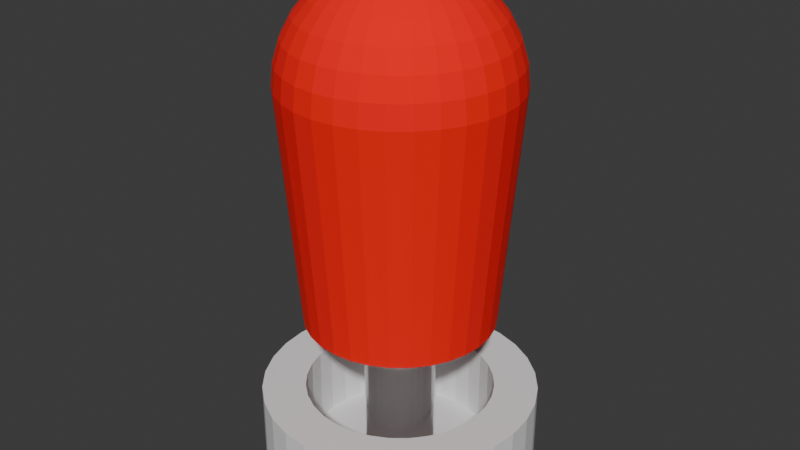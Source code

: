 # Source: Generic_Korean_lever_with_full_collar.blend  (saved by Blender 4.0.36; exported with 4.5.12 LTS)
import bpy
from mathutils import Matrix  # noqa: F401  (used for matrix-valued properties, if any)

bpy.ops.wm.read_factory_settings(use_empty=True)
scene = bpy.context.scene
scene.name = 'Scene'

# ---- collections
col_lever_simulacrum = bpy.data.collections.new('Lever simulacrum'); scene.collection.children.link(col_lever_simulacrum)

# ---- materials (node trees are filled in below, after node groups)
mat_chrome = bpy.data.materials.new('Chrome')
mat_chrome.use_transparent_shadow = False
mat_red = bpy.data.materials.new('Red')
mat_red.use_transparent_shadow = False

# ---- material node trees
mat_chrome.use_nodes = True; mat_chrome.node_tree.nodes.clear()
_N = mat_chrome.node_tree.nodes; _L = mat_chrome.node_tree.links
n0 = _N.new('ShaderNodeBsdfPrincipled'); n0.name = 'Principled BSDF'; n0.location = (10, 300)
n0.inputs[1].default_value = 0.9843
n0.inputs[2].default_value = 0.1811
n0.inputs[3].default_value = 1.45
n1 = _N.new('ShaderNodeOutputMaterial'); n1.name = 'Material Output'; n1.location = (300, 300)
_L.new(n0.outputs[0], n1.inputs[0])
n1.is_active_output = True
mat_red.use_nodes = True; mat_red.node_tree.nodes.clear()
_N = mat_red.node_tree.nodes; _L = mat_red.node_tree.links
n0 = _N.new('ShaderNodeBsdfPrincipled'); n0.name = 'Principled BSDF'; n0.location = (10, 300)
n0.inputs[0].default_value = (1.0, 0.0, 0.0, 1.0)
n0.inputs[2].default_value = 1.0
n0.inputs[3].default_value = 1.45
n1 = _N.new('ShaderNodeOutputMaterial'); n1.name = 'Material Output'; n1.location = (300, 300)
_L.new(n0.outputs[0], n1.inputs[0])
n1.is_active_output = True

# ---- world
world_world = bpy.data.worlds.new('World'); scene.world = world_world
world_world.use_nodes = True; world_world.node_tree.nodes.clear()
_N = world_world.node_tree.nodes; _L = world_world.node_tree.links
n0 = _N.new('ShaderNodeOutputWorld'); n0.name = 'World Output'; n0.location = (300, 300)
n1 = _N.new('ShaderNodeBackground'); n1.name = 'Background'; n1.location = (10, 300)
n1.inputs[0].default_value = (0.05088, 0.05088, 0.05088, 1.0)
_L.new(n1.outputs[0], n0.inputs[0])
n0.is_active_output = True
world_world.color = (0.05088, 0.05088, 0.05088)
world_world.use_sun_shadow = False
world_world.sun_shadow_jitter_overblur = 0.0

# ---- meshes
me_circle_027 = bpy.data.meshes.new('Circle.027')
me_circle_027.from_pydata([(0.0, 4.5, 0.0), (-0.8779, 4.414, 0.0), (-1.722, 4.157, 0.0), (-2.5, 3.742, 0.0), (-3.182, 3.182, 0.0), (-3.742, 2.5, 0.0), (-4.157, 1.722, 0.0), (-4.414, 0.8779, 0.0), (-4.5, 0.0, 0.0), (-4.414, -0.8779, 0.0), (-4.157, -1.722, 0.0), (-3.742, -2.5, 0.0), (-3.182, -3.182, 0.0), (-2.5, -3.742, 0.0), (-1.722, -4.157, 0.0), (-0.8779, -4.414, 0.0), (0.0, -4.5, 0.0), (0.8779, -4.414, 0.0), (1.722, -4.157, 0.0), (2.5, -3.742, 0.0), (3.182, -3.182, 0.0), (3.742, -2.5, 0.0), (4.157, -1.722, 0.0), (4.414, -0.8779, 0.0), (4.5, 0.0, 0.0), (4.414, 0.8779, 0.0), (4.157, 1.722, 0.0), (3.742, 2.5, 0.0), (3.182, 3.182, 0.0), (2.5, 3.742, 0.0), (1.722, 4.157, 0.0), (0.8779, 4.414, 0.0), (-3.168e-07, 4.5, 23.0), (-0.8779, 4.414, 23.0), (-1.722, 4.157, 23.0), (-2.5, 3.742, 23.0), (-3.182, 3.182, 23.0), (-3.742, 2.5, 23.0), (-4.157, 1.722, 23.0), (-4.414, 0.8779, 23.0), (-4.5, 0.0, 23.0), (-4.414, -0.8779, 23.0), (-4.157, -1.722, 23.0), (-3.742, -2.5, 23.0), (-3.182, -3.182, 23.0), (-2.5, -3.742, 23.0), (-1.722, -4.157, 23.0), (-0.8779, -4.414, 23.0), (-3.168e-07, -4.5, 23.0), (0.8779, -4.414, 23.0), (1.722, -4.157, 23.0), (2.5, -3.742, 23.0), (3.182, -3.182, 23.0), (3.742, -2.5, 23.0), (4.157, -1.722, 23.0), (4.414, -0.8779, 23.0), (4.5, 0.0, 23.0), (4.414, 0.8779, 23.0), (4.157, 1.722, 23.0), (3.742, 2.5, 23.0), (3.182, 3.182, 23.0), (2.5, 3.742, 23.0), (1.722, 4.157, 23.0), (0.8779, 4.414, 23.0)], [], [(19, 18, 50, 51), (6, 5, 37, 38), (20, 19, 51, 52), (7, 6, 38, 39), (21, 20, 52, 53), (8, 7, 39, 40), (22, 21, 53, 54), (9, 8, 40, 41), (23, 22, 54, 55), (10, 9, 41, 42), (24, 23, 55, 56), (11, 10, 42, 43), (25, 24, 56, 57), (12, 11, 43, 44), (26, 25, 57, 58), (13, 12, 44, 45), (27, 26, 58, 59), (14, 13, 45, 46), (1, 0, 32, 33), (28, 27, 59, 60), (15, 14, 46, 47), (2, 1, 33, 34), (29, 28, 60, 61), (16, 15, 47, 48), (3, 2, 34, 35), (30, 29, 61, 62), (17, 16, 48, 49), (4, 3, 35, 36), (31, 30, 62, 63), (18, 17, 49, 50), (5, 4, 36, 37), (0, 31, 63, 32), (33, 32, 63, 62, 61, 60, 59, 58, 57, 56, 55, 54, 53, 52, 51, 50, 49, 48, 47, 46, 45, 44, 43, 42, 41, 40, 39, 38, 37, 36, 35, 34), (1, 2, 3, 4, 5, 6, 7, 8, 9, 10, 11, 12, 13, 14, 15, 16, 17, 18, 19, 20, 21, 22, 23, 24, 25, 26, 27, 28, 29, 30, 31, 0)])
_uv = me_circle_027.uv_layers.new(name='UVMap')
_uv.uv.foreach_set('vector', [0.0, 0.0, 0.0, 0.0, 0.0, 0.0, 0.0, 0.0, 0.0, 0.0, 0.0, 0.0, 0.0, 0.0, 0.0, 0.0, 0.0, 0.0, 0.0, 0.0, 0.0, 0.0, 0.0, 0.0, 0.0, 0.0, 0.0, 0.0, 0.0, 0.0, 0.0, 0.0, 0.0, 0.0, 0.0, 0.0, 0.0, 0.0, 0.0, 0.0, 0.0, 0.0, 0.0, 0.0, 0.0, 0.0, 0.0, 0.0, 0.0, 0.0, 0.0, 0.0, 0.0, 0.0, 0.0, 0.0, 0.0, 0.0, 0.0, 0.0, 0.0, 0.0, 0.0, 0.0, 0.0, 0.0, 0.0, 0.0, 0.0, 0.0, 0.0, 0.0, 0.0, 0.0, 0.0, 0.0, 0.0, 0.0, 0.0, 0.0, 0.0, 0.0, 0.0, 0.0, 0.0, 0.0, 0.0, 0.0, 0.0, 0.0, 0.0, 0.0, 0.0, 0.0, 0.0, 0.0, 0.0, 0.0, 0.0, 0.0, 0.0, 0.0, 0.0, 0.0, 0.0, 0.0, 0.0, 0.0, 0.0, 0.0, 0.0, 0.0, 0.0, 0.0, 0.0, 0.0, 0.0, 0.0, 0.0, 0.0, 0.0, 0.0, 0.0, 0.0, 0.0, 0.0, 0.0, 0.0, 0.0, 0.0, 0.0, 0.0, 0.0, 0.0, 0.0, 0.0, 0.0, 0.0, 0.0, 0.0, 0.0, 0.0, 0.0, 0.0, 0.0, 0.0, 0.0, 0.0, 0.0, 0.0, 0.0, 0.0, 0.0, 0.0, 0.0, 0.0, 0.0, 0.0, 0.0, 0.0, 0.0, 0.0, 0.0, 0.0, 0.0, 0.0, 0.0, 0.0, 0.0, 0.0, 0.0, 0.0, 0.0, 0.0, 0.0, 0.0, 0.0, 0.0, 0.0, 0.0, 0.0, 0.0, 0.0, 0.0, 0.0, 0.0, 0.0, 0.0, 0.0, 0.0, 0.0, 0.0, 0.0, 0.0, 0.0, 0.0, 0.0, 0.0, 0.0, 0.0, 0.0, 0.0, 0.0, 0.0, 0.0, 0.0, 0.0, 0.0, 0.0, 0.0, 0.0, 0.0, 0.0, 0.0, 0.0, 0.0, 0.0, 0.0, 0.0, 0.0, 0.0, 0.0, 0.0, 0.0, 0.0, 0.0, 0.0, 0.0, 0.0, 0.0, 0.0, 0.0, 0.0, 0.0, 0.0, 0.0, 0.0, 0.0, 0.0, 0.0, 0.0, 0.0, 0.0, 0.0, 0.0, 0.0, 0.0, 0.0, 0.0, 0.0, 0.0, 0.0, 0.0, 0.0, 0.0, 0.0, 0.0, 0.0, 0.0, 0.0, 0.0, 0.0, 0.0, 0.0, 0.0, 0.0, 0.0, 0.0, 0.0, 0.0, 0.0, 0.0, 0.0, 0.0, 0.0, 0.0, 0.0, 0.0, 0.0, 0.0, 0.0, 0.0, 0.0, 0.0, 0.0, 0.0, 0.0, 0.0, 0.0, 0.0, 0.0, 0.0, 0.0, 0.0, 0.0, 0.0, 0.0, 0.0, 0.0, 0.0, 0.0, 0.0, 0.0, 0.0, 0.0, 0.0, 0.0, 0.0, 0.0, 0.0, 0.0, 0.0, 0.0, 0.0, 0.0, 0.0, 0.0, 0.0, 0.0, 0.0, 0.0, 0.0, 0.0, 0.0, 0.0, 0.0, 0.0, 0.0, 0.0, 0.0, 0.0, 0.0, 0.0, 0.0, 0.0, 0.0, 0.0, 0.0, 0.0, 0.0, 0.0, 0.0, 0.0, 0.0, 0.0, 0.0, 0.0, 0.0, 0.0, 0.0, 0.0, 0.0, 0.0, 0.0, 0.0, 0.0, 0.0, 0.0, 0.0, 0.0, 0.0, 0.0, 0.0, 0.0, 0.0, 0.0, 0.0, 0.0, 0.0, 0.0, 0.0, 0.0, 0.0, 0.0, 0.0, 0.0, 0.0, 0.0, 0.0, 0.0, 0.0, 0.0, 0.0, 0.0])
me_circle_027.materials.append(mat_chrome)
me_circle_027.update()
me_sphere = bpy.data.meshes.new('Sphere')
me_sphere.from_pydata([(0.07031, 10.0, 0.0), (-1.881, 9.808, 0.0), (-3.757, 9.239, 0.0), (-5.485, 8.315, 0.0), (-7.001, 7.071, 0.0), (-8.244, 5.556, 0.0), (-9.168, 3.827, 0.0), (-9.738, 1.951, 0.0), (-9.93, 0.0, 0.0), (-9.738, -1.951, 0.0), (-9.168, -3.827, 0.0), (-8.244, -5.556, 0.0), (-7.001, -7.071, 0.0), (-5.485, -8.315, 0.0), (-3.757, -9.239, 0.0), (-1.881, -9.808, 0.0), (0.07031, -10.0, 0.0), (2.021, -9.808, 0.0), (3.897, -9.239, 0.0), (5.626, -8.315, 0.0), (7.141, -7.071, 0.0), (8.385, -5.556, 0.0), (9.309, -3.827, 0.0), (9.878, -1.951, 0.0), (10.07, 0.0, 0.0), (9.878, 1.951, 0.0), (9.309, 3.827, 0.0), (8.385, 5.556, 0.0), (7.141, 7.071, 0.0), (5.626, 8.315, 0.0), (3.897, 9.239, 0.0), (2.021, 9.808, 0.0), (0.07031, 12.0, 0.0), (-2.271, 11.77, 0.0), (-4.522, 11.09, 0.0), (-6.597, 9.978, 0.0), (-8.415, 8.485, 0.0), (-9.907, 6.667, 0.0), (-11.02, 4.592, 0.0), (-11.7, 2.341, 0.0), (-11.93, 0.0, 0.0), (-11.7, -2.341, 0.0), (-11.02, -4.592, 0.0), (-9.907, -6.667, 0.0), (-8.415, -8.485, 0.0), (-6.597, -9.978, 0.0), (-4.522, -11.09, 0.0), (-2.271, -11.77, 0.0), (0.07031, -12.0, 0.0), (2.411, -11.77, 0.0), (4.663, -11.09, 0.0), (6.737, -9.978, 0.0), (8.556, -8.485, 0.0), (10.05, -6.667, 0.0), (11.16, -4.592, 0.0), (11.84, -2.341, 0.0), (12.07, 0.0, 0.0), (11.84, 2.341, 0.0), (11.16, 4.592, 0.0), (10.05, 6.667, 0.0), (8.556, 8.485, 0.0), (6.737, 9.978, 0.0), (4.663, 11.09, 0.0), (2.411, 11.77, 0.0), (2.021, 9.808, 3.0), (3.897, 9.239, 3.0), (5.626, 8.315, 3.0), (7.141, 7.071, 3.0), (8.385, 5.556, 3.0), (9.309, 3.827, 3.0), (9.878, 1.951, 3.0), (10.07, 0.0, 3.0), (9.878, -1.951, 3.0), (9.309, -3.827, 3.0), (8.385, -5.556, 3.0), (7.141, -7.071, 3.0), (5.626, -8.315, 3.0), (3.897, -9.239, 3.0), (2.021, -9.808, 3.0), (0.07031, -10.0, 3.0), (-1.881, -9.808, 3.0), (-3.757, -9.239, 3.0), (-5.485, -8.315, 3.0), (-7.001, -7.071, 3.0), (-8.244, -5.556, 3.0), (-9.168, -3.827, 3.0), (-9.738, -1.951, 3.0), (-9.93, 0.0, 3.0), (-9.738, 1.951, 3.0), (-9.168, 3.827, 3.0), (-8.244, 5.556, 3.0), (-7.001, 7.071, 3.0), (-5.485, 8.315, 3.0), (-3.757, 9.239, 3.0), (0.07031, 10.0, 3.0), (-1.881, 9.808, 3.0), (0.07031, 14.4, 30.0), (-5.44, 13.3, 30.0), (-7.93, 11.97, 30.0), (-14.05, 2.809, 30.0), (-14.33, -2.98e-08, 30.0), (-14.05, -2.809, 30.0), (-13.23, -5.511, 30.0), (-11.9, -8.0, 30.0), (-10.11, -10.18, 30.0), (-7.93, -11.97, 30.0), (-2.739, -14.12, 30.0), (2.88, -14.12, 30.0), (5.581, -13.3, 30.0), (8.071, -11.97, 30.0), (10.25, -10.18, 30.0), (12.04, -8.0, 30.0), (13.37, -5.511, 30.0), (14.19, -2.809, 30.0), (0.07031, 2.805, 44.1), (0.07031, 7.989, 41.96), (0.07031, 10.17, 40.17), (0.07031, 13.29, 35.5), (0.07031, 14.1, 32.81), (0.6176, 2.751, 44.1), (1.144, 5.397, 43.29), (1.629, 7.836, 41.96), (2.054, 9.973, 40.17), (2.403, 11.73, 37.99), (2.662, 13.03, 35.5), (2.822, 13.83, 32.81), (2.876, 14.1, 30.0), (1.144, 2.592, 44.1), (2.176, 5.084, 43.29), (3.128, 7.381, 41.96), (3.962, 9.394, 40.17), (4.646, 11.05, 37.99), (5.154, 12.27, 35.5), (5.468, 13.03, 32.81), (5.573, 13.29, 30.0), (1.629, 2.333, 44.1), (3.128, 4.576, 43.29), (4.509, 6.643, 41.96), (5.719, 8.455, 40.17), (6.713, 9.941, 37.99), (7.451, 11.05, 35.5), (7.906, 11.73, 32.81), (8.059, 11.96, 30.0), (2.054, 1.984, 44.1), (3.962, 3.891, 43.29), (5.719, 5.649, 41.96), (7.26, 7.19, 40.17), (8.525, 8.455, 37.99), (9.464, 9.394, 35.5), (10.04, 9.973, 32.81), (10.24, 10.17, 30.0), (2.403, 1.559, 44.1), (4.646, 3.057, 43.29), (6.713, 4.439, 41.96), (8.525, 5.649, 40.17), (10.01, 6.643, 37.99), (11.12, 7.381, 35.5), (11.8, 7.836, 32.81), (12.03, 7.989, 30.0), (0.07031, 8.941e-08, 44.38), (2.662, 1.074, 44.1), (5.154, 2.106, 43.29), (7.451, 3.057, 41.96), (9.464, 3.891, 40.17), (11.12, 4.576, 37.99), (12.34, 5.084, 35.5), (13.1, 5.397, 32.81), (13.36, 5.503, 30.0), (2.822, 0.5473, 44.1), (5.468, 1.074, 43.29), (7.906, 1.559, 41.96), (10.04, 1.984, 40.17), (11.8, 2.333, 37.99), (13.1, 2.592, 35.5), (13.9, 2.751, 32.81), (14.17, 2.805, 30.0), (2.876, 2.98e-08, 44.1), (5.573, -2.682e-07, 43.29), (8.059, -5.066e-07, 41.96), (10.24, -2.682e-07, 40.17), (12.03, -3.874e-07, 37.99), (13.36, -3.874e-07, 35.5), (14.17, -1.103e-06, 32.81), (14.45, -8.643e-07, 30.0), (2.822, -0.5473, 44.1), (5.468, -1.074, 43.29), (7.906, -1.559, 41.96), (10.04, -1.984, 40.17), (11.8, -2.333, 37.99), (13.1, -2.592, 35.5), (13.9, -2.751, 32.81), (2.662, -1.074, 44.1), (5.154, -2.106, 43.29), (7.451, -3.057, 41.96), (9.464, -3.891, 40.17), (11.12, -4.576, 37.99), (12.34, -5.084, 35.5), (13.1, -5.397, 32.81), (2.403, -1.559, 44.1), (4.646, -3.057, 43.29), (6.713, -4.439, 41.96), (8.525, -5.649, 40.17), (10.01, -6.643, 37.99), (11.12, -7.381, 35.5), (11.8, -7.836, 32.81), (2.054, -1.984, 44.1), (3.962, -3.891, 43.29), (5.719, -5.649, 41.96), (7.26, -7.19, 40.17), (8.525, -8.455, 37.99), (9.464, -9.394, 35.5), (10.04, -9.973, 32.81), (1.629, -2.333, 44.1), (3.128, -4.576, 43.29), (4.509, -6.643, 41.96), (5.719, -8.455, 40.17), (6.713, -9.941, 37.99), (7.451, -11.05, 35.5), (7.906, -11.73, 32.81), (1.144, -2.592, 44.1), (2.176, -5.084, 43.29), (3.128, -7.381, 41.96), (3.962, -9.394, 40.17), (4.646, -11.05, 37.99), (5.154, -12.27, 35.5), (5.468, -13.03, 32.81), (0.6176, -2.751, 44.1), (1.144, -5.397, 43.29), (1.629, -7.836, 41.96), (2.054, -9.973, 40.17), (2.403, -11.73, 37.99), (2.662, -13.03, 35.5), (2.822, -13.83, 32.81), (0.07031, -2.805, 44.1), (0.07031, -5.503, 43.29), (0.07031, -7.989, 41.96), (0.07031, -10.17, 40.17), (0.07031, -11.96, 37.99), (0.07031, -13.29, 35.5), (0.07031, -14.1, 32.81), (0.07031, -14.38, 30.0), (-0.477, -2.751, 44.1), (-1.003, -5.397, 43.29), (-1.488, -7.836, 41.96), (-1.913, -9.973, 40.17), (-2.262, -11.73, 37.99), (-2.522, -13.03, 35.5), (-2.681, -13.83, 32.81), (-1.003, -2.592, 44.1), (-2.036, -5.084, 43.29), (-2.987, -7.381, 41.96), (-3.821, -9.394, 40.17), (-4.505, -11.05, 37.99), (-5.014, -12.27, 35.5), (-5.327, -13.03, 32.81), (-5.433, -13.29, 30.0), (-1.488, -2.333, 44.1), (-2.987, -4.576, 43.29), (-4.368, -6.643, 41.96), (-5.579, -8.455, 40.17), (-6.572, -9.941, 37.99), (-7.311, -11.05, 35.5), (-7.765, -11.73, 32.81), (-1.913, -1.984, 44.1), (-3.821, -3.891, 43.29), (-5.579, -5.649, 41.96), (-7.12, -7.19, 40.17), (-8.384, -8.455, 37.99), (-9.324, -9.394, 35.5), (-9.903, -9.973, 32.81), (-2.262, -1.559, 44.1), (-4.505, -3.057, 43.29), (-6.572, -4.439, 41.96), (-8.384, -5.649, 40.17), (-9.871, -6.643, 37.99), (-10.98, -7.381, 35.5), (-11.66, -7.836, 32.81), (-2.522, -1.074, 44.1), (-5.014, -2.106, 43.29), (-7.311, -3.057, 41.96), (-9.324, -3.891, 40.17), (-10.98, -4.576, 37.99), (-12.2, -5.084, 35.5), (-12.96, -5.397, 32.81), (-2.681, -0.5473, 44.1), (-5.327, -1.074, 43.29), (-7.765, -1.559, 41.96), (-9.903, -1.984, 40.17), (-11.66, -2.333, 37.99), (-12.96, -2.592, 35.5), (-13.76, -2.751, 32.81), (-2.735, 5.662e-07, 44.1), (-5.433, 1.043e-06, 43.29), (-7.919, 2.474e-06, 41.96), (-10.1, 1.281e-06, 40.17), (-11.89, 2.235e-06, 37.99), (-13.22, 2.712e-06, 35.5), (-14.03, 3.666e-06, 32.81), (-2.681, 0.5473, 44.1), (-5.327, 1.074, 43.29), (-7.765, 1.559, 41.96), (-9.903, 1.984, 40.17), (-11.66, 2.333, 37.99), (-12.96, 2.592, 35.5), (-13.76, 2.751, 32.81), (-2.522, 1.074, 44.1), (-5.014, 2.106, 43.29), (-7.311, 3.057, 41.96), (-9.324, 3.891, 40.17), (-10.98, 4.576, 37.99), (-12.2, 5.084, 35.5), (-12.96, 5.397, 32.81), (-13.22, 5.503, 30.0), (-2.262, 1.559, 44.1), (-4.505, 3.057, 43.29), (-6.572, 4.439, 41.96), (-8.384, 5.649, 40.17), (-9.871, 6.643, 37.99), (-10.98, 7.381, 35.5), (-11.66, 7.836, 32.81), (-11.89, 7.989, 30.0), (-1.913, 1.984, 44.1), (-3.821, 3.891, 43.29), (-5.579, 5.649, 41.96), (-7.12, 7.19, 40.17), (-8.384, 8.455, 37.99), (-9.324, 9.394, 35.5), (-9.902, 9.973, 32.81), (-10.1, 10.17, 30.0), (-1.488, 2.333, 44.1), (-2.987, 4.576, 43.29), (-4.368, 6.643, 41.96), (-5.579, 8.455, 40.17), (-6.572, 9.941, 37.99), (-7.311, 11.05, 35.5), (-7.765, 11.73, 32.81), (-1.003, 2.592, 44.1), (-2.036, 5.084, 43.29), (-2.987, 7.381, 41.96), (-3.821, 9.394, 40.17), (-4.505, 11.05, 37.99), (-5.014, 12.27, 35.5), (-5.327, 13.03, 32.81), (-0.477, 2.751, 44.1), (-1.003, 5.397, 43.29), (-1.488, 7.836, 41.96), (-1.913, 9.973, 40.17), (-2.262, 11.73, 37.99), (-2.522, 13.03, 35.5), (-2.681, 13.83, 32.81), (-2.735, 14.1, 30.0), (0.07031, 5.503, 43.29), (0.07031, 11.96, 37.99)], [], [(42, 102, 101, 41), (41, 101, 100, 40), (40, 100, 99, 39), (39, 99, 312, 38), (38, 312, 320, 37), (32, 96, 126, 63), (37, 320, 328, 36), (63, 126, 134, 62), (36, 328, 98, 35), (62, 134, 142, 61), (35, 98, 97, 34), (61, 142, 150, 60), (34, 97, 350, 33), (60, 150, 158, 59), (33, 350, 96, 32), (59, 158, 167, 58), (58, 167, 175, 57), (3, 2, 93, 92), (17, 16, 79, 78), (57, 175, 183, 56), (5, 4, 91, 90), (56, 183, 113, 55), (19, 18, 77, 76), (55, 113, 112, 54), (21, 20, 75, 74), (54, 112, 111, 53), (9, 8, 87, 86), (53, 111, 110, 52), (10, 9, 86, 85), (52, 110, 109, 51), (12, 11, 84, 83), (51, 109, 108, 50), (13, 12, 83, 82), (50, 108, 107, 49), (1, 0, 94, 95), (49, 107, 240, 48), (2, 1, 95, 93), (48, 240, 106, 47), (47, 106, 255, 46), (46, 255, 105, 45), (45, 105, 104, 44), (44, 104, 103, 43), (43, 103, 102, 42), (30, 29, 66, 65), (95, 94, 64, 65, 66, 67, 68, 69, 70, 71, 72, 73, 74, 75, 76, 77, 78, 79, 80, 81, 82, 83, 84, 85, 86, 87, 88, 89, 90, 91, 92, 93), (20, 19, 76, 75), (4, 3, 92, 91), (18, 17, 78, 77), (25, 24, 71, 70), (7, 6, 89, 88), (6, 5, 90, 89), (22, 21, 74, 73), (8, 7, 88, 87), (23, 22, 73, 72), (11, 10, 85, 84), (24, 23, 72, 71), (14, 13, 82, 81), (27, 26, 69, 68), (15, 14, 81, 80), (28, 27, 68, 67), (16, 15, 80, 79), (26, 25, 70, 69), (29, 28, 67, 66), (0, 31, 64, 94), (31, 30, 65, 64), (33, 32, 0), (34, 33, 1), (0, 32, 63), (46, 13, 14), (0, 63, 31), (1, 33, 0), (17, 49, 16), (62, 30, 31), (31, 63, 62), (50, 19, 51), (35, 3, 36), (61, 29, 62), (2, 3, 34), (60, 29, 61), (29, 60, 28), (51, 19, 52), (4, 36, 3), (4, 5, 36), (27, 28, 59), (38, 37, 5), (27, 59, 58), (38, 5, 6), (26, 27, 58), (39, 38, 6), (26, 58, 57), (39, 6, 7), (25, 26, 57), (40, 39, 8), (25, 57, 24), (24, 57, 56), (52, 21, 53), (41, 40, 8), (41, 8, 9), (23, 24, 55), (36, 5, 37), (41, 9, 10), (22, 23, 55), (42, 41, 10), (22, 55, 54), (42, 10, 11), (21, 22, 54), (43, 42, 11), (21, 54, 53), (43, 11, 12), (20, 21, 52), (44, 43, 12), (55, 24, 56), (44, 12, 13), (19, 20, 52), (44, 13, 45), (18, 19, 50), (28, 60, 59), (1, 2, 34), (62, 29, 30), (17, 18, 50), (15, 47, 46), (34, 3, 35), (46, 14, 15), (8, 39, 7), (16, 47, 15), (45, 13, 46), (50, 49, 17), (49, 48, 16), (16, 48, 47), (351, 114, 119, 120), (115, 351, 120, 121), (116, 115, 121, 122), (352, 116, 122, 123), (117, 352, 123, 124), (118, 117, 124, 125), (96, 118, 125, 126), (114, 159, 119), (126, 125, 133, 134), (119, 159, 127), (120, 119, 127, 128), (121, 120, 128, 129), (122, 121, 129, 130), (123, 122, 130, 131), (124, 123, 131, 132), (125, 124, 132, 133), (130, 129, 137, 138), (131, 130, 138, 139), (132, 131, 139, 140), (133, 132, 140, 141), (134, 133, 141, 142), (127, 159, 135), (128, 127, 135, 136), (129, 128, 136, 137), (142, 141, 149, 150), (135, 159, 143), (136, 135, 143, 144), (137, 136, 144, 145), (138, 137, 145, 146), (139, 138, 146, 147), (140, 139, 147, 148), (141, 140, 148, 149), (147, 146, 154, 155), (148, 147, 155, 156), (149, 148, 156, 157), (150, 149, 157, 158), (143, 159, 151), (144, 143, 151, 152), (145, 144, 152, 153), (146, 145, 153, 154), (152, 151, 160, 161), (153, 152, 161, 162), (154, 153, 162, 163), (155, 154, 163, 164), (156, 155, 164, 165), (157, 156, 165, 166), (158, 157, 166, 167), (151, 159, 160), (165, 164, 172, 173), (166, 165, 173, 174), (167, 166, 174, 175), (160, 159, 168), (161, 160, 168, 169), (162, 161, 169, 170), (163, 162, 170, 171), (164, 163, 171, 172), (169, 168, 176, 177), (170, 169, 177, 178), (171, 170, 178, 179), (172, 171, 179, 180), (173, 172, 180, 181), (174, 173, 181, 182), (175, 174, 182, 183), (168, 159, 176), (181, 180, 188, 189), (182, 181, 189, 190), (183, 182, 190, 113), (176, 159, 184), (177, 176, 184, 185), (178, 177, 185, 186), (179, 178, 186, 187), (180, 179, 187, 188), (186, 185, 192, 193), (187, 186, 193, 194), (188, 187, 194, 195), (189, 188, 195, 196), (190, 189, 196, 197), (113, 190, 197, 112), (184, 159, 191), (185, 184, 191, 192), (197, 196, 203, 204), (112, 197, 204, 111), (191, 159, 198), (192, 191, 198, 199), (193, 192, 199, 200), (194, 193, 200, 201), (195, 194, 201, 202), (196, 195, 202, 203), (200, 199, 206, 207), (201, 200, 207, 208), (202, 201, 208, 209), (203, 202, 209, 210), (204, 203, 210, 211), (111, 204, 211, 110), (198, 159, 205), (199, 198, 205, 206), (211, 210, 217, 218), (110, 211, 218, 109), (205, 159, 212), (206, 205, 212, 213), (207, 206, 213, 214), (208, 207, 214, 215), (209, 208, 215, 216), (210, 209, 216, 217), (215, 214, 221, 222), (216, 215, 222, 223), (217, 216, 223, 224), (218, 217, 224, 225), (109, 218, 225, 108), (212, 159, 219), (213, 212, 219, 220), (214, 213, 220, 221), (108, 225, 232, 107), (219, 159, 226), (220, 219, 226, 227), (221, 220, 227, 228), (222, 221, 228, 229), (223, 222, 229, 230), (224, 223, 230, 231), (225, 224, 231, 232), (230, 229, 236, 237), (231, 230, 237, 238), (232, 231, 238, 239), (107, 232, 239, 240), (226, 159, 233), (227, 226, 233, 234), (228, 227, 234, 235), (229, 228, 235, 236), (233, 159, 241), (234, 233, 241, 242), (235, 234, 242, 243), (236, 235, 243, 244), (237, 236, 244, 245), (238, 237, 245, 246), (239, 238, 246, 247), (240, 239, 247, 106), (245, 244, 251, 252), (246, 245, 252, 253), (247, 246, 253, 254), (106, 247, 254, 255), (241, 159, 248), (242, 241, 248, 249), (243, 242, 249, 250), (244, 243, 250, 251), (249, 248, 256, 257), (250, 249, 257, 258), (251, 250, 258, 259), (252, 251, 259, 260), (253, 252, 260, 261), (254, 253, 261, 262), (255, 254, 262, 105), (248, 159, 256), (261, 260, 267, 268), (262, 261, 268, 269), (105, 262, 269, 104), (256, 159, 263), (257, 256, 263, 264), (258, 257, 264, 265), (259, 258, 265, 266), (260, 259, 266, 267), (264, 263, 270, 271), (265, 264, 271, 272), (266, 265, 272, 273), (267, 266, 273, 274), (268, 267, 274, 275), (269, 268, 275, 276), (104, 269, 276, 103), (263, 159, 270), (275, 274, 281, 282), (276, 275, 282, 283), (103, 276, 283, 102), (270, 159, 277), (271, 270, 277, 278), (272, 271, 278, 279), (273, 272, 279, 280), (274, 273, 280, 281), (279, 278, 285, 286), (280, 279, 286, 287), (281, 280, 287, 288), (282, 281, 288, 289), (283, 282, 289, 290), (102, 283, 290, 101), (277, 159, 284), (278, 277, 284, 285), (290, 289, 296, 297), (101, 290, 297, 100), (284, 159, 291), (285, 284, 291, 292), (286, 285, 292, 293), (287, 286, 293, 294), (288, 287, 294, 295), (289, 288, 295, 296), (294, 293, 300, 301), (295, 294, 301, 302), (296, 295, 302, 303), (297, 296, 303, 304), (100, 297, 304, 99), (291, 159, 298), (292, 291, 298, 299), (293, 292, 299, 300), (99, 304, 311, 312), (298, 159, 305), (299, 298, 305, 306), (300, 299, 306, 307), (301, 300, 307, 308), (302, 301, 308, 309), (303, 302, 309, 310), (304, 303, 310, 311), (308, 307, 315, 316), (309, 308, 316, 317), (310, 309, 317, 318), (311, 310, 318, 319), (312, 311, 319, 320), (305, 159, 313), (306, 305, 313, 314), (307, 306, 314, 315), (320, 319, 327, 328), (313, 159, 321), (314, 313, 321, 322), (315, 314, 322, 323), (316, 315, 323, 324), (317, 316, 324, 325), (318, 317, 325, 326), (319, 318, 326, 327), (325, 324, 332, 333), (326, 325, 333, 334), (327, 326, 334, 335), (328, 327, 335, 98), (321, 159, 329), (322, 321, 329, 330), (323, 322, 330, 331), (324, 323, 331, 332), (329, 159, 336), (330, 329, 336, 337), (331, 330, 337, 338), (332, 331, 338, 339), (333, 332, 339, 340), (334, 333, 340, 341), (335, 334, 341, 342), (98, 335, 342, 97), (340, 339, 346, 347), (341, 340, 347, 348), (342, 341, 348, 349), (97, 342, 349, 350), (336, 159, 343), (337, 336, 343, 344), (338, 337, 344, 345), (339, 338, 345, 346), (344, 343, 114, 351), (345, 344, 351, 115), (346, 345, 115, 116), (347, 346, 116, 352), (348, 347, 352, 117), (349, 348, 117, 118), (350, 349, 118, 96), (343, 159, 114)])
_uv = me_sphere.uv_layers.new(name='UVMap')
_uv.uv.foreach_set('vector', [0.0, 0.0, 0.0, 0.0, 0.0, 0.0, 0.0, 0.0, 0.0, 0.0, 0.0, 0.0, 0.0, 0.0, 0.0, 0.0, 0.0, 0.0, 0.0, 0.0, 0.0, 0.0, 0.0, 0.0, 0.0, 0.0, 0.0, 0.0, 0.0, 0.0, 0.0, 0.0, 0.0, 0.0, 0.0, 0.0, 0.0, 0.0, 0.0, 0.0, 0.0, 0.0, 0.0, 0.0, 0.0, 0.0, 0.0, 0.0, 0.0, 0.0, 0.0, 0.0, 0.0, 0.0, 0.0, 0.0, 0.0, 0.0, 0.0, 0.0, 0.0, 0.0, 0.0, 0.0, 0.0, 0.0, 0.0, 0.0, 0.0, 0.0, 0.0, 0.0, 0.0, 0.0, 0.0, 0.0, 0.0, 0.0, 0.0, 0.0, 0.0, 0.0, 0.0, 0.0, 0.0, 0.0, 0.0, 0.0, 0.0, 0.0, 0.0, 0.0, 0.0, 0.0, 0.0, 0.0, 0.0, 0.0, 0.0, 0.0, 0.0, 0.0, 0.0, 0.0, 0.0, 0.0, 0.0, 0.0, 0.0, 0.0, 0.0, 0.0, 0.0, 0.0, 0.0, 0.0, 0.0, 0.0, 0.0, 0.0, 0.0, 0.0, 0.0, 0.0, 0.0, 0.0, 0.0, 0.0, 0.0, 0.0, 0.0, 0.0, 0.0, 0.0, 0.0, 0.0, 0.0, 0.0, 0.0, 0.0, 0.0, 0.0, 0.0, 0.0, 0.0, 0.0, 0.0, 0.0, 0.0, 0.0, 0.0, 0.0, 0.0, 0.0, 0.0, 0.0, 0.0, 0.0, 0.0, 0.0, 0.0, 0.0, 0.0, 0.0, 0.0, 0.0, 0.0, 0.0, 0.0, 0.0, 0.0, 0.0, 0.0, 0.0, 0.0, 0.0, 0.0, 0.0, 0.0, 0.0, 0.0, 0.0, 0.0, 0.0, 0.0, 0.0, 0.0, 0.0, 0.0, 0.0, 0.0, 0.0, 0.0, 0.0, 0.0, 0.0, 0.0, 0.0, 0.0, 0.0, 0.0, 0.0, 0.0, 0.0, 0.0, 0.0, 0.0, 0.0, 0.0, 0.0, 0.0, 0.0, 0.0, 0.0, 0.0, 0.0, 0.0, 0.0, 0.0, 0.0, 0.0, 0.0, 0.0, 0.0, 0.0, 0.0, 0.0, 0.0, 0.0, 0.0, 0.0, 0.0, 0.0, 0.0, 0.0, 0.0, 0.0, 0.0, 0.0, 0.0, 0.0, 0.0, 0.0, 0.0, 0.0, 0.0, 0.0, 0.0, 0.0, 0.0, 0.0, 0.0, 0.0, 0.0, 0.0, 0.0, 0.0, 0.0, 0.0, 0.0, 0.0, 0.0, 0.0, 0.0, 0.0, 0.0, 0.0, 0.0, 0.0, 0.0, 0.0, 0.0, 0.0, 0.0, 0.0, 0.0, 0.0, 0.0, 0.0, 0.0, 0.0, 0.0, 0.0, 0.0, 0.0, 0.0, 0.0, 0.0, 0.0, 0.0, 0.0, 0.0, 0.0, 0.0, 0.0, 0.0, 0.0, 0.0, 0.0, 0.0, 0.0, 0.0, 0.0, 0.0, 0.0, 0.0, 0.0, 0.0, 0.0, 0.0, 0.0, 0.0, 0.0, 0.0, 0.0, 0.0, 0.0, 0.0, 0.0, 0.0, 0.0, 0.0, 0.0, 0.0, 0.0, 0.0, 0.0, 0.0, 0.0, 0.0, 0.0, 0.0, 0.0, 0.0, 0.0, 0.0, 0.0, 0.0, 0.0, 0.0, 0.0, 0.0, 0.0, 0.0, 0.0, 0.0, 0.0, 0.0, 0.0, 0.0, 0.0, 0.0, 0.0, 0.0, 0.0, 0.0, 0.0, 0.0, 0.0, 0.0, 0.0, 0.0, 0.0, 0.0, 0.0, 0.0, 0.0, 0.0, 0.0, 0.0, 0.0, 0.0, 0.0, 0.0, 0.0, 0.0, 0.0, 0.0, 0.0, 0.0, 0.0, 0.0, 0.0, 0.0, 0.0, 0.0, 0.0, 0.0, 0.0, 0.0, 0.0, 0.0, 0.0, 0.0, 0.0, 0.0, 0.0, 0.0, 0.0, 0.0, 0.0, 0.0, 0.0, 0.0, 0.0, 0.0, 0.0, 0.0, 0.0, 0.0, 0.0, 0.0, 0.0, 0.0, 0.0, 0.0, 0.0, 0.0, 0.0, 0.0, 0.0, 0.0, 0.0, 0.0, 0.0, 0.0, 0.0, 0.0, 0.0, 0.0, 0.0, 0.0, 0.0, 0.0, 0.0, 0.0, 0.0, 0.0, 0.0, 0.0, 0.0, 0.0, 0.0, 0.0, 0.0, 0.0, 0.0, 0.0, 0.0, 0.0, 0.0, 0.0, 0.0, 0.0, 0.0, 0.0, 0.0, 0.0, 0.0, 0.0, 0.0, 0.0, 0.0, 0.0, 0.0, 0.0, 0.0, 0.0, 0.0, 0.0, 0.0, 0.0, 0.0, 0.0, 0.0, 0.0, 0.0, 0.0, 0.0, 0.0, 0.0, 0.0, 0.0, 0.0, 0.0, 0.0, 0.0, 0.0, 0.0, 0.0, 0.0, 0.0, 0.0, 0.0, 0.0, 0.0, 0.0, 0.0, 0.0, 0.0, 0.0, 0.0, 0.0, 0.0, 0.0, 0.0, 0.0, 0.0, 0.0, 0.0, 0.0, 0.0, 0.0, 0.0, 0.0, 0.0, 0.0, 0.0, 0.0, 0.0, 0.0, 0.0, 0.0, 0.0, 0.0, 0.0, 0.0, 0.0, 0.0, 0.0, 0.0, 0.0, 0.0, 0.0, 0.0, 0.0, 0.0, 0.0, 0.0, 0.0, 0.0, 0.0, 0.0, 0.0, 0.0, 0.0, 0.0, 0.0, 0.0, 0.0, 0.0, 0.0, 0.0, 0.0, 0.0, 0.0, 0.0, 0.0, 0.0, 0.0, 0.0, 0.0, 0.0, 0.0, 0.0, 0.0, 0.0, 0.0, 0.0, 0.0, 0.0, 0.0, 0.0, 0.0, 0.0, 0.0, 0.0, 0.0, 0.0, 0.0, 0.0, 0.0, 0.0, 0.0, 0.0, 0.0, 0.0, 0.0, 0.0, 0.0, 0.0, 0.0, 0.0, 0.0, 0.0, 0.0, 0.0, 0.0, 0.0, 0.0, 0.0, 0.0, 0.0, 0.0, 0.0, 0.0, 0.0, 0.0, 0.0, 0.0, 0.0, 0.0, 0.0, 0.0, 0.0, 0.0, 0.0, 0.0, 0.0, 0.0, 0.0, 0.0, 0.0, 0.0, 0.0, 0.0, 0.0, 0.0, 0.0, 0.0, 0.0, 0.0, 0.0, 0.0, 0.0, 0.0, 0.0, 0.0, 0.0, 0.0, 0.0, 0.0, 0.0, 0.0, 0.0, 0.0, 0.0, 0.0, 0.0, 0.0, 0.0, 0.0, 0.0, 0.0, 0.0, 0.0, 0.0, 0.0, 0.0, 0.0, 0.0, 0.0, 0.0, 0.0, 0.0, 0.0, 0.0, 0.0, 0.0, 0.0, 0.0, 0.0, 0.0, 0.0, 0.0, 0.0, 0.0, 0.0, 0.0, 0.0, 0.0, 0.0, 0.0, 0.0, 0.0, 0.0, 0.0, 0.0, 0.0, 0.0, 0.0, 0.0, 0.0, 0.0, 0.0, 0.0, 0.0, 0.0, 0.0, 0.0, 0.0, 0.0, 0.0, 0.0, 0.0, 0.0, 0.0, 0.0, 0.0, 0.0, 0.0, 0.0, 0.0, 0.0, 0.0, 0.0, 0.0, 0.0, 0.0, 0.0, 0.0, 0.0, 0.0, 0.0, 0.0, 0.0, 0.0, 0.0, 0.0, 0.0, 0.0, 0.0, 0.0, 0.0, 0.0, 0.0, 0.0, 0.0, 0.0, 0.0, 0.0, 0.0, 0.0, 0.0, 0.0, 0.0, 0.0, 0.0, 0.0, 0.0, 0.0, 0.0, 0.0, 0.0, 0.0, 0.0, 0.0, 0.0, 0.0, 0.0, 0.0, 0.0, 0.0, 0.0, 0.0, 0.0, 0.0, 0.0, 0.0, 0.0, 0.0, 0.0, 0.0, 0.0, 0.0, 0.0, 0.0, 0.0, 0.0, 0.0, 0.0, 0.0, 0.0, 0.0, 0.0, 0.0, 0.0, 0.0, 0.0, 0.0, 0.0, 0.0, 0.0, 0.0, 0.0, 0.0, 0.0, 0.0, 0.0, 0.0, 0.0, 0.0, 0.0, 0.0, 0.0, 0.0, 0.0, 0.0, 0.0, 0.0, 0.0, 0.0, 0.0, 0.0, 0.0, 0.0, 0.0, 0.0, 0.0, 0.0, 0.0, 0.0, 0.0, 0.0, 0.0, 0.0, 0.0, 0.0, 0.0, 0.0, 0.0, 0.0, 0.0, 0.0, 0.0, 0.0, 0.0, 0.0, 0.0, 0.0, 0.0, 0.0, 0.0, 0.0, 0.0, 0.0, 0.0, 0.0, 0.0, 0.0, 0.0, 0.0, 0.0, 0.0, 0.0, 0.0, 0.0, 0.0, 0.0, 0.0, 0.0, 0.0, 0.0, 0.0, 0.0, 0.0, 0.0, 0.0, 0.0, 0.0, 0.0, 0.0, 0.0, 0.0, 0.0, 0.0, 0.0, 0.0, 0.0, 0.0, 0.0, 0.0, 0.0, 0.0, 0.0, 0.0, 0.0, 0.0, 0.0, 0.0, 0.0, 0.0, 0.0, 0.0, 0.0, 0.0, 0.0, 0.0, 0.0, 0.0, 0.0, 0.0, 0.0, 0.0, 0.0, 0.0, 0.0, 0.0, 0.0, 0.0, 0.0, 0.0, 0.0, 0.0, 0.0, 0.0, 0.0, 0.0, 0.0, 0.0, 0.0, 0.0, 0.0, 0.0, 0.0, 0.0, 0.0, 0.0, 0.0, 0.0, 0.0, 0.0, 0.0, 0.0, 0.0, 0.0, 0.0, 0.0, 0.0, 0.0, 0.0, 0.0, 0.0, 0.0, 0.0, 0.0, 0.0, 0.0, 0.0, 0.0, 0.0, 0.0, 0.0, 0.0, 0.0, 0.0, 0.0, 0.0, 0.0, 0.0, 0.75, 0.875, 0.75, 0.9375, 0.7188, 0.9375, 0.7188, 0.875, 0.75, 0.8125, 0.75, 0.875, 0.7188, 0.875, 0.7188, 0.8125, 0.75, 0.75, 0.75, 0.8125, 0.7188, 0.8125, 0.7188, 0.75, 0.75, 0.6875, 0.75, 0.75, 0.7188, 0.75, 0.7188, 0.6875, 0.75, 0.625, 0.75, 0.6875, 0.7188, 0.6875, 0.7188, 0.625, 0.75, 0.5625, 0.75, 0.625, 0.7188, 0.625, 0.7188, 0.5625, 0.75, 0.5, 0.75, 0.5625, 0.7188, 0.5625, 0.7188, 0.5, 0.75, 0.9375, 0.7344, 1.0, 0.7188, 0.9375, 0.7188, 0.5, 0.7188, 0.5625, 0.6875, 0.5625, 0.6875, 0.5, 0.7188, 0.9375, 0.7031, 1.0, 0.6875, 0.9375, 0.7188, 0.875, 0.7188, 0.9375, 0.6875, 0.9375, 0.6875, 0.875, 0.7188, 0.8125, 0.7188, 0.875, 0.6875, 0.875, 0.6875, 0.8125, 0.7188, 0.75, 0.7188, 0.8125, 0.6875, 0.8125, 0.6875, 0.75, 0.7188, 0.6875, 0.7188, 0.75, 0.6875, 0.75, 0.6875, 0.6875, 0.7188, 0.625, 0.7188, 0.6875, 0.6875, 0.6875, 0.6875, 0.625, 0.7188, 0.5625, 0.7188, 0.625, 0.6875, 0.625, 0.6875, 0.5625, 0.6875, 0.75, 0.6875, 0.8125, 0.6562, 0.8125, 0.6562, 0.75, 0.6875, 0.6875, 0.6875, 0.75, 0.6562, 0.75, 0.6562, 0.6875, 0.6875, 0.625, 0.6875, 0.6875, 0.6562, 0.6875, 0.6562, 0.625, 0.6875, 0.5625, 0.6875, 0.625, 0.6562, 0.625, 0.6562, 0.5625, 0.6875, 0.5, 0.6875, 0.5625, 0.6562, 0.5625, 0.6562, 0.5, 0.6875, 0.9375, 0.6719, 1.0, 0.6562, 0.9375, 0.6875, 0.875, 0.6875, 0.9375, 0.6562, 0.9375, 0.6562, 0.875, 0.6875, 0.8125, 0.6875, 0.875, 0.6562, 0.875, 0.6562, 0.8125, 0.6562, 0.5, 0.6562, 0.5625, 0.625, 0.5625, 0.625, 0.5, 0.6562, 0.9375, 0.6406, 1.0, 0.625, 0.9375, 0.6562, 0.875, 0.6562, 0.9375, 0.625, 0.9375, 0.625, 0.875, 0.6562, 0.8125, 0.6562, 0.875, 0.625, 0.875, 0.625, 0.8125, 0.6562, 0.75, 0.6562, 0.8125, 0.625, 0.8125, 0.625, 0.75, 0.6562, 0.6875, 0.6562, 0.75, 0.625, 0.75, 0.625, 0.6875, 0.6562, 0.625, 0.6562, 0.6875, 0.625, 0.6875, 0.625, 0.625, 0.6562, 0.5625, 0.6562, 0.625, 0.625, 0.625, 0.625, 0.5625, 0.625, 0.6875, 0.625, 0.75, 0.5938, 0.75, 0.5938, 0.6875, 0.625, 0.625, 0.625, 0.6875, 0.5938, 0.6875, 0.5938, 0.625, 0.625, 0.5625, 0.625, 0.625, 0.5938, 0.625, 0.5938, 0.5625, 0.625, 0.5, 0.625, 0.5625, 0.5938, 0.5625, 0.5938, 0.5, 0.625, 0.9375, 0.6094, 1.0, 0.5938, 0.9375, 0.625, 0.875, 0.625, 0.9375, 0.5938, 0.9375, 0.5938, 0.875, 0.625, 0.8125, 0.625, 0.875, 0.5938, 0.875, 0.5938, 0.8125, 0.625, 0.75, 0.625, 0.8125, 0.5938, 0.8125, 0.5938, 0.75, 0.5938, 0.875, 0.5938, 0.9375, 0.5625, 0.9375, 0.5625, 0.875, 0.5938, 0.8125, 0.5938, 0.875, 0.5625, 0.875, 0.5625, 0.8125, 0.5938, 0.75, 0.5938, 0.8125, 0.5625, 0.8125, 0.5625, 0.75, 0.5938, 0.6875, 0.5938, 0.75, 0.5625, 0.75, 0.5625, 0.6875, 0.5938, 0.625, 0.5938, 0.6875, 0.5625, 0.6875, 0.5625, 0.625, 0.5938, 0.5625, 0.5938, 0.625, 0.5625, 0.625, 0.5625, 0.5625, 0.5938, 0.5, 0.5938, 0.5625, 0.5625, 0.5625, 0.5625, 0.5, 0.5938, 0.9375, 0.5781, 1.0, 0.5625, 0.9375, 0.5625, 0.625, 0.5625, 0.6875, 0.5312, 0.6875, 0.5312, 0.625, 0.5625, 0.5625, 0.5625, 0.625, 0.5312, 0.625, 0.5312, 0.5625, 0.5625, 0.5, 0.5625, 0.5625, 0.5312, 0.5625, 0.5312, 0.5, 0.5625, 0.9375, 0.5469, 1.0, 0.5312, 0.9375, 0.5625, 0.875, 0.5625, 0.9375, 0.5312, 0.9375, 0.5312, 0.875, 0.5625, 0.8125, 0.5625, 0.875, 0.5312, 0.875, 0.5312, 0.8125, 0.5625, 0.75, 0.5625, 0.8125, 0.5312, 0.8125, 0.5312, 0.75, 0.5625, 0.6875, 0.5625, 0.75, 0.5312, 0.75, 0.5312, 0.6875, 0.5312, 0.875, 0.5312, 0.9375, 0.5, 0.9375, 0.5, 0.875, 0.5312, 0.8125, 0.5312, 0.875, 0.5, 0.875, 0.5, 0.8125, 0.5312, 0.75, 0.5312, 0.8125, 0.5, 0.8125, 0.5, 0.75, 0.5312, 0.6875, 0.5312, 0.75, 0.5, 0.75, 0.5, 0.6875, 0.5312, 0.625, 0.5312, 0.6875, 0.5, 0.6875, 0.5, 0.625, 0.5312, 0.5625, 0.5312, 0.625, 0.5, 0.625, 0.5, 0.5625, 0.5312, 0.5, 0.5312, 0.5625, 0.5, 0.5625, 0.5, 0.5, 0.5312, 0.9375, 0.5156, 1.0, 0.5, 0.9375, 0.5, 0.625, 0.5, 0.6875, 0.4688, 0.6875, 0.4688, 0.625, 0.5, 0.5625, 0.5, 0.625, 0.4688, 0.625, 0.4688, 0.5625, 0.5, 0.5, 0.5, 0.5625, 0.4688, 0.5625, 0.4688, 0.5, 0.5, 0.9375, 0.4844, 1.0, 0.4688, 0.9375, 0.5, 0.875, 0.5, 0.9375, 0.4688, 0.9375, 0.4688, 0.875, 0.5, 0.8125, 0.5, 0.875, 0.4688, 0.875, 0.4688, 0.8125, 0.5, 0.75, 0.5, 0.8125, 0.4688, 0.8125, 0.4688, 0.75, 0.5, 0.6875, 0.5, 0.75, 0.4688, 0.75, 0.4688, 0.6875, 0.4688, 0.8125, 0.4688, 0.875, 0.4375, 0.875, 0.4375, 0.8125, 0.4688, 0.75, 0.4688, 0.8125, 0.4375, 0.8125, 0.4375, 0.75, 0.4688, 0.6875, 0.4688, 0.75, 0.4375, 0.75, 0.4375, 0.6875, 0.4688, 0.625, 0.4688, 0.6875, 0.4375, 0.6875, 0.4375, 0.625, 0.4688, 0.5625, 0.4688, 0.625, 0.4375, 0.625, 0.4375, 0.5625, 0.4688, 0.5, 0.4688, 0.5625, 0.4375, 0.5625, 0.4375, 0.5, 0.4688, 0.9375, 0.4531, 1.0, 0.4375, 0.9375, 0.4688, 0.875, 0.4688, 0.9375, 0.4375, 0.9375, 0.4375, 0.875, 0.4375, 0.5625, 0.4375, 0.625, 0.4062, 0.625, 0.4062, 0.5625, 0.4375, 0.5, 0.4375, 0.5625, 0.4062, 0.5625, 0.4062, 0.5, 0.4375, 0.9375, 0.4219, 1.0, 0.4062, 0.9375, 0.4375, 0.875, 0.4375, 0.9375, 0.4062, 0.9375, 0.4062, 0.875, 0.4375, 0.8125, 0.4375, 0.875, 0.4062, 0.875, 0.4062, 0.8125, 0.4375, 0.75, 0.4375, 0.8125, 0.4062, 0.8125, 0.4062, 0.75, 0.4375, 0.6875, 0.4375, 0.75, 0.4062, 0.75, 0.4062, 0.6875, 0.4375, 0.625, 0.4375, 0.6875, 0.4062, 0.6875, 0.4062, 0.625, 0.4062, 0.8125, 0.4062, 0.875, 0.375, 0.875, 0.375, 0.8125, 0.4062, 0.75, 0.4062, 0.8125, 0.375, 0.8125, 0.375, 0.75, 0.4062, 0.6875, 0.4062, 0.75, 0.375, 0.75, 0.375, 0.6875, 0.4062, 0.625, 0.4062, 0.6875, 0.375, 0.6875, 0.375, 0.625, 0.4062, 0.5625, 0.4062, 0.625, 0.375, 0.625, 0.375, 0.5625, 0.4062, 0.5, 0.4062, 0.5625, 0.375, 0.5625, 0.375, 0.5, 0.4062, 0.9375, 0.3906, 1.0, 0.375, 0.9375, 0.4062, 0.875, 0.4062, 0.9375, 0.375, 0.9375, 0.375, 0.875, 0.375, 0.5625, 0.375, 0.625, 0.3438, 0.625, 0.3438, 0.5625, 0.375, 0.5, 0.375, 0.5625, 0.3438, 0.5625, 0.3438, 0.5, 0.375, 0.9375, 0.3594, 1.0, 0.3438, 0.9375, 0.375, 0.875, 0.375, 0.9375, 0.3438, 0.9375, 0.3438, 0.875, 0.375, 0.8125, 0.375, 0.875, 0.3438, 0.875, 0.3438, 0.8125, 0.375, 0.75, 0.375, 0.8125, 0.3438, 0.8125, 0.3438, 0.75, 0.375, 0.6875, 0.375, 0.75, 0.3438, 0.75, 0.3438, 0.6875, 0.375, 0.625, 0.375, 0.6875, 0.3438, 0.6875, 0.3438, 0.625, 0.3438, 0.75, 0.3438, 0.8125, 0.3125, 0.8125, 0.3125, 0.75, 0.3438, 0.6875, 0.3438, 0.75, 0.3125, 0.75, 0.3125, 0.6875, 0.3438, 0.625, 0.3438, 0.6875, 0.3125, 0.6875, 0.3125, 0.625, 0.3438, 0.5625, 0.3438, 0.625, 0.3125, 0.625, 0.3125, 0.5625, 0.3438, 0.5, 0.3438, 0.5625, 0.3125, 0.5625, 0.3125, 0.5, 0.3438, 0.9375, 0.3281, 1.0, 0.3125, 0.9375, 0.3438, 0.875, 0.3438, 0.9375, 0.3125, 0.9375, 0.3125, 0.875, 0.3438, 0.8125, 0.3438, 0.875, 0.3125, 0.875, 0.3125, 0.8125, 0.3125, 0.5, 0.3125, 0.5625, 0.2812, 0.5625, 0.2812, 0.5, 0.3125, 0.9375, 0.2969, 1.0, 0.2812, 0.9375, 0.3125, 0.875, 0.3125, 0.9375, 0.2812, 0.9375, 0.2812, 0.875, 0.3125, 0.8125, 0.3125, 0.875, 0.2812, 0.875, 0.2812, 0.8125, 0.3125, 0.75, 0.3125, 0.8125, 0.2812, 0.8125, 0.2812, 0.75, 0.3125, 0.6875, 0.3125, 0.75, 0.2812, 0.75, 0.2812, 0.6875, 0.3125, 0.625, 0.3125, 0.6875, 0.2812, 0.6875, 0.2812, 0.625, 0.3125, 0.5625, 0.3125, 0.625, 0.2812, 0.625, 0.2812, 0.5625, 0.2812, 0.6875, 0.2812, 0.75, 0.25, 0.75, 0.25, 0.6875, 0.2812, 0.625, 0.2812, 0.6875, 0.25, 0.6875, 0.25, 0.625, 0.2812, 0.5625, 0.2812, 0.625, 0.25, 0.625, 0.25, 0.5625, 0.2812, 0.5, 0.2812, 0.5625, 0.25, 0.5625, 0.25, 0.5, 0.2812, 0.9375, 0.2656, 1.0, 0.25, 0.9375, 0.2812, 0.875, 0.2812, 0.9375, 0.25, 0.9375, 0.25, 0.875, 0.2812, 0.8125, 0.2812, 0.875, 0.25, 0.875, 0.25, 0.8125, 0.2812, 0.75, 0.2812, 0.8125, 0.25, 0.8125, 0.25, 0.75, 0.25, 0.9375, 0.2344, 1.0, 0.2188, 0.9375, 0.25, 0.875, 0.25, 0.9375, 0.2188, 0.9375, 0.2188, 0.875, 0.25, 0.8125, 0.25, 0.875, 0.2188, 0.875, 0.2187, 0.8125, 0.25, 0.75, 0.25, 0.8125, 0.2187, 0.8125, 0.2188, 0.75, 0.25, 0.6875, 0.25, 0.75, 0.2188, 0.75, 0.2188, 0.6875, 0.25, 0.625, 0.25, 0.6875, 0.2188, 0.6875, 0.2188, 0.625, 0.25, 0.5625, 0.25, 0.625, 0.2188, 0.625, 0.2188, 0.5625, 0.25, 0.5, 0.25, 0.5625, 0.2188, 0.5625, 0.2187, 0.5, 0.2188, 0.6875, 0.2188, 0.75, 0.1875, 0.75, 0.1875, 0.6875, 0.2188, 0.625, 0.2188, 0.6875, 0.1875, 0.6875, 0.1875, 0.625, 0.2188, 0.5625, 0.2188, 0.625, 0.1875, 0.625, 0.1875, 0.5625, 0.2187, 0.5, 0.2188, 0.5625, 0.1875, 0.5625, 0.1875, 0.5, 0.2188, 0.9375, 0.2031, 1.0, 0.1875, 0.9375, 0.2188, 0.875, 0.2188, 0.9375, 0.1875, 0.9375, 0.1875, 0.875, 0.2187, 0.8125, 0.2188, 0.875, 0.1875, 0.875, 0.1875, 0.8125, 0.2188, 0.75, 0.2187, 0.8125, 0.1875, 0.8125, 0.1875, 0.75, 0.1875, 0.875, 0.1875, 0.9375, 0.1562, 0.9375, 0.1562, 0.875, 0.1875, 0.8125, 0.1875, 0.875, 0.1562, 0.875, 0.1562, 0.8125, 0.1875, 0.75, 0.1875, 0.8125, 0.1562, 0.8125, 0.1562, 0.75, 0.1875, 0.6875, 0.1875, 0.75, 0.1562, 0.75, 0.1562, 0.6875, 0.1875, 0.625, 0.1875, 0.6875, 0.1562, 0.6875, 0.1562, 0.625, 0.1875, 0.5625, 0.1875, 0.625, 0.1562, 0.625, 0.1562, 0.5625, 0.1875, 0.5, 0.1875, 0.5625, 0.1562, 0.5625, 0.1562, 0.5, 0.1875, 0.9375, 0.1719, 1.0, 0.1562, 0.9375, 0.1562, 0.625, 0.1562, 0.6875, 0.125, 0.6875, 0.125, 0.625, 0.1562, 0.5625, 0.1562, 0.625, 0.125, 0.625, 0.125, 0.5625, 0.1562, 0.5, 0.1562, 0.5625, 0.125, 0.5625, 0.125, 0.5, 0.1562, 0.9375, 0.1406, 1.0, 0.125, 0.9375, 0.1562, 0.875, 0.1562, 0.9375, 0.125, 0.9375, 0.125, 0.875, 0.1562, 0.8125, 0.1562, 0.875, 0.125, 0.875, 0.125, 0.8125, 0.1562, 0.75, 0.1562, 0.8125, 0.125, 0.8125, 0.125, 0.75, 0.1562, 0.6875, 0.1562, 0.75, 0.125, 0.75, 0.125, 0.6875, 0.125, 0.875, 0.125, 0.9375, 0.09375, 0.9375, 0.09375, 0.875, 0.125, 0.8125, 0.125, 0.875, 0.09375, 0.875, 0.09375, 0.8125, 0.125, 0.75, 0.125, 0.8125, 0.09375, 0.8125, 0.09375, 0.75, 0.125, 0.6875, 0.125, 0.75, 0.09375, 0.75, 0.09375, 0.6875, 0.125, 0.625, 0.125, 0.6875, 0.09375, 0.6875, 0.09375, 0.625, 0.125, 0.5625, 0.125, 0.625, 0.09375, 0.625, 0.09375, 0.5625, 0.125, 0.5, 0.125, 0.5625, 0.09375, 0.5625, 0.09375, 0.5, 0.125, 0.9375, 0.1094, 1.0, 0.09375, 0.9375, 0.09375, 0.625, 0.09375, 0.6875, 0.0625, 0.6875, 0.0625, 0.625, 0.09375, 0.5625, 0.09375, 0.625, 0.0625, 0.625, 0.0625, 0.5625, 0.09375, 0.5, 0.09375, 0.5625, 0.0625, 0.5625, 0.0625, 0.5, 0.09375, 0.9375, 0.07812, 1.0, 0.0625, 0.9375, 0.09375, 0.875, 0.09375, 0.9375, 0.0625, 0.9375, 0.0625, 0.875, 0.09375, 0.8125, 0.09375, 0.875, 0.0625, 0.875, 0.0625, 0.8125, 0.09375, 0.75, 0.09375, 0.8125, 0.0625, 0.8125, 0.0625, 0.75, 0.09375, 0.6875, 0.09375, 0.75, 0.0625, 0.75, 0.0625, 0.6875, 0.0625, 0.8125, 0.0625, 0.875, 0.03125, 0.875, 0.03125, 0.8125, 0.0625, 0.75, 0.0625, 0.8125, 0.03125, 0.8125, 0.03125, 0.75, 0.0625, 0.6875, 0.0625, 0.75, 0.03125, 0.75, 0.03125, 0.6875, 0.0625, 0.625, 0.0625, 0.6875, 0.03125, 0.6875, 0.03125, 0.625, 0.0625, 0.5625, 0.0625, 0.625, 0.03125, 0.625, 0.03125, 0.5625, 0.0625, 0.5, 0.0625, 0.5625, 0.03125, 0.5625, 0.03125, 0.5, 0.0625, 0.9375, 0.04687, 1.0, 0.03125, 0.9375, 0.0625, 0.875, 0.0625, 0.9375, 0.03125, 0.9375, 0.03125, 0.875, 0.03125, 0.5625, 0.03125, 0.625, 0.0, 0.625, 0.0, 0.5625, 0.03125, 0.5, 0.03125, 0.5625, 0.0, 0.5625, 0.0, 0.5, 0.03125, 0.9375, 0.01562, 1.0, 0.0, 0.9375, 0.03125, 0.875, 0.03125, 0.9375, 0.0, 0.9375, 0.0, 0.875, 0.03125, 0.8125, 0.03125, 0.875, 0.0, 0.875, 0.0, 0.8125, 0.03125, 0.75, 0.03125, 0.8125, 0.0, 0.8125, 0.0, 0.75, 0.03125, 0.6875, 0.03125, 0.75, 0.0, 0.75, 0.0, 0.6875, 0.03125, 0.625, 0.03125, 0.6875, 0.0, 0.6875, 0.0, 0.625, 1.0, 0.75, 1.0, 0.8125, 0.9687, 0.8125, 0.9687, 0.75, 1.0, 0.6875, 1.0, 0.75, 0.9687, 0.75, 0.9687, 0.6875, 1.0, 0.625, 1.0, 0.6875, 0.9687, 0.6875, 0.9687, 0.625, 1.0, 0.5625, 1.0, 0.625, 0.9687, 0.625, 0.9687, 0.5625, 1.0, 0.5, 1.0, 0.5625, 0.9687, 0.5625, 0.9687, 0.5, 1.0, 0.9375, 0.9844, 1.0, 0.9687, 0.9375, 1.0, 0.875, 1.0, 0.9375, 0.9687, 0.9375, 0.9687, 0.875, 1.0, 0.8125, 1.0, 0.875, 0.9687, 0.875, 0.9687, 0.8125, 0.9687, 0.5, 0.9687, 0.5625, 0.9375, 0.5625, 0.9375, 0.5, 0.9687, 0.9375, 0.9531, 1.0, 0.9375, 0.9375, 0.9687, 0.875, 0.9687, 0.9375, 0.9375, 0.9375, 0.9375, 0.875, 0.9687, 0.8125, 0.9687, 0.875, 0.9375, 0.875, 0.9375, 0.8125, 0.9687, 0.75, 0.9687, 0.8125, 0.9375, 0.8125, 0.9375, 0.75, 0.9687, 0.6875, 0.9687, 0.75, 0.9375, 0.75, 0.9375, 0.6875, 0.9687, 0.625, 0.9687, 0.6875, 0.9375, 0.6875, 0.9375, 0.625, 0.9687, 0.5625, 0.9687, 0.625, 0.9375, 0.625, 0.9375, 0.5625, 0.9375, 0.75, 0.9375, 0.8125, 0.9062, 0.8125, 0.9062, 0.75, 0.9375, 0.6875, 0.9375, 0.75, 0.9062, 0.75, 0.9062, 0.6875, 0.9375, 0.625, 0.9375, 0.6875, 0.9062, 0.6875, 0.9062, 0.625, 0.9375, 0.5625, 0.9375, 0.625, 0.9062, 0.625, 0.9062, 0.5625, 0.9375, 0.5, 0.9375, 0.5625, 0.9062, 0.5625, 0.9062, 0.5, 0.9375, 0.9375, 0.9219, 1.0, 0.9062, 0.9375, 0.9375, 0.875, 0.9375, 0.9375, 0.9062, 0.9375, 0.9062, 0.875, 0.9375, 0.8125, 0.9375, 0.875, 0.9062, 0.875, 0.9062, 0.8125, 0.9062, 0.5, 0.9062, 0.5625, 0.875, 0.5625, 0.875, 0.5, 0.9062, 0.9375, 0.8906, 1.0, 0.875, 0.9375, 0.9062, 0.875, 0.9062, 0.9375, 0.875, 0.9375, 0.875, 0.875, 0.9062, 0.8125, 0.9062, 0.875, 0.875, 0.875, 0.875, 0.8125, 0.9062, 0.75, 0.9062, 0.8125, 0.875, 0.8125, 0.875, 0.75, 0.9062, 0.6875, 0.9062, 0.75, 0.875, 0.75, 0.875, 0.6875, 0.9062, 0.625, 0.9062, 0.6875, 0.875, 0.6875, 0.875, 0.625, 0.9062, 0.5625, 0.9062, 0.625, 0.875, 0.625, 0.875, 0.5625, 0.875, 0.6875, 0.875, 0.75, 0.8438, 0.75, 0.8437, 0.6875, 0.875, 0.625, 0.875, 0.6875, 0.8437, 0.6875, 0.8437, 0.625, 0.875, 0.5625, 0.875, 0.625, 0.8437, 0.625, 0.8437, 0.5625, 0.875, 0.5, 0.875, 0.5625, 0.8437, 0.5625, 0.8437, 0.5, 0.875, 0.9375, 0.8594, 1.0, 0.8437, 0.9375, 0.875, 0.875, 0.875, 0.9375, 0.8437, 0.9375, 0.8437, 0.875, 0.875, 0.8125, 0.875, 0.875, 0.8437, 0.875, 0.8437, 0.8125, 0.875, 0.75, 0.875, 0.8125, 0.8437, 0.8125, 0.8438, 0.75, 0.8437, 0.9375, 0.8281, 1.0, 0.8125, 0.9375, 0.8437, 0.875, 0.8437, 0.9375, 0.8125, 0.9375, 0.8125, 0.875, 0.8437, 0.8125, 0.8437, 0.875, 0.8125, 0.875, 0.8125, 0.8125, 0.8438, 0.75, 0.8437, 0.8125, 0.8125, 0.8125, 0.8125, 0.75, 0.8437, 0.6875, 0.8438, 0.75, 0.8125, 0.75, 0.8125, 0.6875, 0.8437, 0.625, 0.8437, 0.6875, 0.8125, 0.6875, 0.8125, 0.625, 0.8437, 0.5625, 0.8437, 0.625, 0.8125, 0.625, 0.8125, 0.5625, 0.8437, 0.5, 0.8437, 0.5625, 0.8125, 0.5625, 0.8125, 0.5, 0.8125, 0.6875, 0.8125, 0.75, 0.7812, 0.75, 0.7812, 0.6875, 0.8125, 0.625, 0.8125, 0.6875, 0.7812, 0.6875, 0.7812, 0.625, 0.8125, 0.5625, 0.8125, 0.625, 0.7812, 0.625, 0.7812, 0.5625, 0.8125, 0.5, 0.8125, 0.5625, 0.7812, 0.5625, 0.7812, 0.5, 0.8125, 0.9375, 0.7969, 1.0, 0.7812, 0.9375, 0.8125, 0.875, 0.8125, 0.9375, 0.7812, 0.9375, 0.7812, 0.875, 0.8125, 0.8125, 0.8125, 0.875, 0.7812, 0.875, 0.7812, 0.8125, 0.8125, 0.75, 0.8125, 0.8125, 0.7812, 0.8125, 0.7812, 0.75, 0.7812, 0.875, 0.7812, 0.9375, 0.75, 0.9375, 0.75, 0.875, 0.7812, 0.8125, 0.7812, 0.875, 0.75, 0.875, 0.75, 0.8125, 0.7812, 0.75, 0.7812, 0.8125, 0.75, 0.8125, 0.75, 0.75, 0.7812, 0.6875, 0.7812, 0.75, 0.75, 0.75, 0.75, 0.6875, 0.7812, 0.625, 0.7812, 0.6875, 0.75, 0.6875, 0.75, 0.625, 0.7812, 0.5625, 0.7812, 0.625, 0.75, 0.625, 0.75, 0.5625, 0.7812, 0.5, 0.7812, 0.5625, 0.75, 0.5625, 0.75, 0.5, 0.7812, 0.9375, 0.7656, 1.0, 0.75, 0.9375])
me_sphere.materials.append(mat_red)
me_sphere.update()
me_circle_001 = bpy.data.meshes.new('Circle.001')
me_circle_001.from_pydata([(0.0, 12.0, 0.0), (-2.341, 11.77, 0.0), (-4.592, 11.09, 0.0), (-6.667, 9.978, 0.0), (-8.485, 8.485, 0.0), (-9.978, 6.667, 0.0), (-11.09, 4.592, 0.0), (-11.77, 2.341, 0.0), (-12.0, 0.0, 0.0), (-11.77, -2.341, 0.0), (-11.09, -4.592, 0.0), (-9.978, -6.667, 0.0), (-8.485, -8.485, 0.0), (-6.667, -9.978, 0.0), (-4.592, -11.09, 0.0), (-2.341, -11.77, 0.0), (0.0, -12.0, 0.0), (2.341, -11.77, 0.0), (4.592, -11.09, 0.0), (6.667, -9.978, 0.0), (8.485, -8.485, 0.0), (9.978, -6.667, 0.0), (11.09, -4.592, 0.0), (11.77, -2.341, 0.0), (12.0, 0.0, 0.0), (11.77, 2.341, 0.0), (11.09, 4.592, 0.0), (9.978, 6.667, 0.0), (8.485, 8.485, 0.0), (6.667, 9.978, 0.0), (4.592, 11.09, 0.0), (2.341, 11.77, 0.0), (0.0, 17.5, 0.0), (-3.414, 17.16, 0.0), (-6.697, 16.17, 0.0), (-9.722, 14.55, 0.0), (-12.37, 12.37, 0.0), (-14.55, 9.722, 0.0), (-16.17, 6.697, 0.0), (-17.16, 3.414, 0.0), (-17.5, 0.0, 0.0), (-17.16, -3.414, 0.0), (-16.17, -6.697, 0.0), (-14.55, -9.722, 0.0), (-12.37, -12.37, 0.0), (-9.722, -14.55, 0.0), (-6.697, -16.17, 0.0), (-3.414, -17.16, 0.0), (0.0, -17.5, 0.0), (3.414, -17.16, 0.0), (6.697, -16.17, 0.0), (9.722, -14.55, 0.0), (12.37, -12.37, 0.0), (14.55, -9.722, 0.0), (16.17, -6.697, 0.0), (17.16, -3.414, 0.0), (17.5, 0.0, 0.0), (17.16, 3.414, 0.0), (16.17, 6.697, 0.0), (14.55, 9.722, 0.0), (12.37, 12.37, 0.0), (9.722, 14.55, 0.0), (6.697, 16.17, 0.0), (3.414, 17.16, 0.0), (-2.341, 11.77, 10.0), (0.0, 12.0, 10.0), (-4.592, 11.09, 10.0), (-6.667, 9.978, 10.0), (-8.485, 8.485, 10.0), (-9.978, 6.667, 10.0), (-11.09, 4.592, 10.0), (-11.77, 2.341, 10.0), (-12.0, 0.0, 10.0), (-11.77, -2.341, 10.0), (-11.09, -4.592, 10.0), (-9.978, -6.667, 10.0), (-8.485, -8.485, 10.0), (-6.667, -9.978, 10.0), (-4.592, -11.09, 10.0), (-2.341, -11.77, 10.0), (0.0, -12.0, 10.0), (2.341, -11.77, 10.0), (4.592, -11.09, 10.0), (6.667, -9.978, 10.0), (8.485, -8.485, 10.0), (9.978, -6.667, 10.0), (11.09, -4.592, 10.0), (11.77, -2.341, 10.0), (12.0, 0.0, 10.0), (11.77, 2.341, 10.0), (11.09, 4.592, 10.0), (9.978, 6.667, 10.0), (8.485, 8.485, 10.0), (6.667, 9.978, 10.0), (4.592, 11.09, 10.0), (2.341, 11.77, 10.0), (-3.414, 17.16, 10.0), (0.0, 17.5, 10.0), (-6.697, 16.17, 10.0), (-9.722, 14.55, 10.0), (-12.37, 12.37, 10.0), (-14.55, 9.722, 10.0), (-16.17, 6.697, 10.0), (-17.16, 3.414, 10.0), (-17.5, 0.0, 10.0), (-17.16, -3.414, 10.0), (-16.17, -6.697, 10.0), (-14.55, -9.722, 10.0), (-12.37, -12.37, 10.0), (-9.722, -14.55, 10.0), (-6.697, -16.17, 10.0), (-3.414, -17.16, 10.0), (0.0, -17.5, 10.0), (3.414, -17.16, 10.0), (6.697, -16.17, 10.0), (9.722, -14.55, 10.0), (12.37, -12.37, 10.0), (14.55, -9.722, 10.0), (16.17, -6.697, 10.0), (17.16, -3.414, 10.0), (17.5, 0.0, 10.0), (17.16, 3.414, 10.0), (16.17, 6.697, 10.0), (14.55, 9.722, 10.0), (12.37, 12.37, 10.0), (9.722, 14.55, 10.0), (6.697, 16.17, 10.0), (3.414, 17.16, 10.0)], [], [(40, 39, 103, 104), (12, 13, 77, 76), (39, 38, 102, 103), (11, 12, 76, 75), (38, 37, 101, 102), (32, 63, 127, 97), (10, 11, 75, 74), (37, 36, 100, 101), (63, 62, 126, 127), (9, 10, 74, 73), (36, 35, 99, 100), (62, 61, 125, 126), (8, 9, 73, 72), (35, 34, 98, 99), (61, 60, 124, 125), (7, 8, 72, 71), (34, 33, 96, 98), (60, 59, 123, 124), (6, 7, 71, 70), (33, 32, 97, 96), (59, 58, 122, 123), (5, 6, 70, 69), (31, 0, 65, 95), (58, 57, 121, 122), (4, 5, 69, 68), (30, 31, 95, 94), (57, 56, 120, 121), (3, 4, 68, 67), (29, 30, 94, 93), (56, 55, 119, 120), (2, 3, 67, 66), (28, 29, 93, 92), (55, 54, 118, 119), (1, 2, 66, 64), (27, 28, 92, 91), (1, 0, 31, 30, 29, 28, 27, 26, 25, 24, 23, 22, 21, 20, 19, 18, 17, 16, 15, 14, 13, 12, 11, 10, 9, 8, 7, 6, 5, 4, 3, 2), (54, 53, 117, 118), (0, 1, 64, 65), (26, 27, 91, 90), (53, 52, 116, 117), (25, 26, 90, 89), (52, 51, 115, 116), (24, 25, 89, 88), (51, 50, 114, 115), (23, 24, 88, 87), (50, 49, 113, 114), (22, 23, 87, 86), (49, 48, 112, 113), (21, 22, 86, 85), (48, 47, 111, 112), (20, 21, 85, 84), (47, 46, 110, 111), (19, 20, 84, 83), (46, 45, 109, 110), (18, 19, 83, 82), (45, 44, 108, 109), (17, 18, 82, 81), (44, 43, 107, 108), (16, 17, 81, 80), (43, 42, 106, 107), (15, 16, 80, 79), (42, 41, 105, 106), (14, 15, 79, 78), (41, 40, 104, 105), (13, 14, 78, 77), (127, 65, 97), (92, 124, 91), (126, 95, 127), (65, 64, 96), (102, 70, 71), (110, 109, 77), (125, 124, 93), (64, 98, 96), (99, 98, 67), (64, 66, 98), (95, 65, 127), (126, 125, 93), (100, 99, 67), (114, 82, 83), (94, 95, 126), (94, 126, 93), (119, 87, 88), (93, 124, 92), (101, 100, 69), (122, 91, 123), (117, 116, 85), (69, 102, 101), (69, 70, 102), (100, 68, 69), (124, 123, 91), (72, 104, 103), (103, 102, 71), (90, 122, 89), (71, 72, 103), (120, 88, 121), (116, 84, 85), (118, 86, 87), (105, 104, 72), (105, 72, 73), (120, 119, 88), (74, 106, 73), (119, 118, 87), (88, 89, 121), (122, 121, 89), (106, 74, 75), (85, 86, 118), (76, 108, 75), (118, 117, 85), (116, 83, 84), (107, 106, 75), (77, 108, 76), (106, 105, 73), (108, 107, 75), (90, 91, 122), (78, 110, 77), (116, 115, 83), (79, 110, 78), (81, 114, 113), (109, 108, 77), (115, 114, 83), (80, 113, 112), (81, 82, 114), (98, 66, 67), (100, 67, 68), (80, 81, 113), (110, 79, 111), (65, 96, 97), (111, 80, 112), (79, 80, 111), (33, 0, 32), (34, 1, 33), (0, 63, 32), (60, 29, 28), (0, 31, 63), (1, 0, 33), (1, 34, 2), (52, 53, 21), (35, 36, 3), (4, 36, 5), (62, 30, 29), (61, 62, 29), (36, 37, 5), (60, 61, 29), (2, 34, 3), (34, 35, 3), (3, 36, 4), (24, 56, 57), (38, 5, 37), (59, 60, 27), (27, 58, 59), (53, 54, 21), (44, 12, 11), (27, 26, 58), (31, 62, 63), (6, 5, 38), (6, 38, 7), (57, 58, 25), (40, 8, 39), (25, 24, 57), (42, 10, 9), (58, 26, 25), (41, 8, 40), (41, 9, 8), (23, 55, 24), (54, 55, 23), (41, 42, 9), (22, 54, 23), (60, 28, 27), (42, 11, 10), (21, 54, 22), (42, 43, 11), (20, 52, 21), (44, 13, 12), (43, 44, 11), (8, 7, 39), (19, 52, 20), (46, 14, 13), (55, 56, 24), (44, 45, 13), (18, 50, 19), (15, 46, 47), (17, 50, 18), (45, 46, 13), (51, 52, 19), (15, 14, 46), (31, 30, 62), (17, 16, 49), (16, 15, 47), (50, 51, 19), (16, 47, 48), (50, 17, 49), (49, 16, 48), (38, 39, 7)])
_uv = me_circle_001.uv_layers.new(name='UVMap')
_uv.uv.foreach_set('vector', [0.0, 0.0, 0.0, 0.0, 0.0, 0.0, 0.0, 0.0, 0.0, 0.0, 0.0, 0.0, 0.0, 0.0, 0.0, 0.0, 0.0, 0.0, 0.0, 0.0, 0.0, 0.0, 0.0, 0.0, 0.0, 0.0, 0.0, 0.0, 0.0, 0.0, 0.0, 0.0, 0.0, 0.0, 0.0, 0.0, 0.0, 0.0, 0.0, 0.0, 0.0, 0.0, 0.0, 0.0, 0.0, 0.0, 0.0, 0.0, 0.0, 0.0, 0.0, 0.0, 0.0, 0.0, 0.0, 0.0, 0.0, 0.0, 0.0, 0.0, 0.0, 0.0, 0.0, 0.0, 0.0, 0.0, 0.0, 0.0, 0.0, 0.0, 0.0, 0.0, 0.0, 0.0, 0.0, 0.0, 0.0, 0.0, 0.0, 0.0, 0.0, 0.0, 0.0, 0.0, 0.0, 0.0, 0.0, 0.0, 0.0, 0.0, 0.0, 0.0, 0.0, 0.0, 0.0, 0.0, 0.0, 0.0, 0.0, 0.0, 0.0, 0.0, 0.0, 0.0, 0.0, 0.0, 0.0, 0.0, 0.0, 0.0, 0.0, 0.0, 0.0, 0.0, 0.0, 0.0, 0.0, 0.0, 0.0, 0.0, 0.0, 0.0, 0.0, 0.0, 0.0, 0.0, 0.0, 0.0, 0.0, 0.0, 0.0, 0.0, 0.0, 0.0, 0.0, 0.0, 0.0, 0.0, 0.0, 0.0, 0.0, 0.0, 0.0, 0.0, 0.0, 0.0, 0.0, 0.0, 0.0, 0.0, 0.0, 0.0, 0.0, 0.0, 0.0, 0.0, 0.0, 0.0, 0.0, 0.0, 0.0, 0.0, 0.0, 0.0, 0.0, 0.0, 0.0, 0.0, 0.0, 0.0, 0.0, 0.0, 0.0, 0.0, 0.0, 0.0, 0.0, 0.0, 0.0, 0.0, 0.0, 0.0, 0.0, 0.0, 0.0, 0.0, 0.0, 0.0, 0.0, 0.0, 0.0, 0.0, 0.0, 0.0, 0.0, 0.0, 0.0, 0.0, 0.0, 0.0, 0.0, 0.0, 0.0, 0.0, 0.0, 0.0, 0.0, 0.0, 0.0, 0.0, 0.0, 0.0, 0.0, 0.0, 0.0, 0.0, 0.0, 0.0, 0.0, 0.0, 0.0, 0.0, 0.0, 0.0, 0.0, 0.0, 0.0, 0.0, 0.0, 0.0, 0.0, 0.0, 0.0, 0.0, 0.0, 0.0, 0.0, 0.0, 0.0, 0.0, 0.0, 0.0, 0.0, 0.0, 0.0, 0.0, 0.0, 0.0, 0.0, 0.0, 0.0, 0.0, 0.0, 0.0, 0.0, 0.0, 0.0, 0.0, 0.0, 0.0, 0.0, 0.0, 0.0, 0.0, 0.0, 0.0, 0.0, 0.0, 0.0, 0.0, 0.0, 0.0, 0.0, 0.0, 0.0, 0.0, 0.0, 0.0, 0.0, 0.0, 0.0, 0.0, 0.0, 0.0, 0.0, 0.0, 0.0, 0.0, 0.0, 0.0, 0.0, 0.0, 0.0, 0.0, 0.0, 0.0, 0.0, 0.0, 0.0, 0.0, 0.0, 0.0, 0.0, 0.0, 0.0, 0.0, 0.0, 0.0, 0.0, 0.0, 0.0, 0.0, 0.0, 0.0, 0.0, 0.0, 0.0, 0.0, 0.0, 0.0, 0.0, 0.0, 0.0, 0.0, 0.0, 0.0, 0.0, 0.0, 0.0, 0.0, 0.0, 0.0, 0.0, 0.0, 0.0, 0.0, 0.0, 0.0, 0.0, 0.0, 0.0, 0.0, 0.0, 0.0, 0.0, 0.0, 0.0, 0.0, 0.0, 0.0, 0.0, 0.0, 0.0, 0.0, 0.0, 0.0, 0.0, 0.0, 0.0, 0.0, 0.0, 0.0, 0.0, 0.0, 0.0, 0.0, 0.0, 0.0, 0.0, 0.0, 0.0, 0.0, 0.0, 0.0, 0.0, 0.0, 0.0, 0.0, 0.0, 0.0, 0.0, 0.0, 0.0, 0.0, 0.0, 0.0, 0.0, 0.0, 0.0, 0.0, 0.0, 0.0, 0.0, 0.0, 0.0, 0.0, 0.0, 0.0, 0.0, 0.0, 0.0, 0.0, 0.0, 0.0, 0.0, 0.0, 0.0, 0.0, 0.0, 0.0, 0.0, 0.0, 0.0, 0.0, 0.0, 0.0, 0.0, 0.0, 0.0, 0.0, 0.0, 0.0, 0.0, 0.0, 0.0, 0.0, 0.0, 0.0, 0.0, 0.0, 0.0, 0.0, 0.0, 0.0, 0.0, 0.0, 0.0, 0.0, 0.0, 0.0, 0.0, 0.0, 0.0, 0.0, 0.0, 0.0, 0.0, 0.0, 0.0, 0.0, 0.0, 0.0, 0.0, 0.0, 0.0, 0.0, 0.0, 0.0, 0.0, 0.0, 0.0, 0.0, 0.0, 0.0, 0.0, 0.0, 0.0, 0.0, 0.0, 0.0, 0.0, 0.0, 0.0, 0.0, 0.0, 0.0, 0.0, 0.0, 0.0, 0.0, 0.0, 0.0, 0.0, 0.0, 0.0, 0.0, 0.0, 0.0, 0.0, 0.0, 0.0, 0.0, 0.0, 0.0, 0.0, 0.0, 0.0, 0.0, 0.0, 0.0, 0.0, 0.0, 0.0, 0.0, 0.0, 0.0, 0.0, 0.0, 0.0, 0.0, 0.0, 0.0, 0.0, 0.0, 0.0, 0.0, 0.0, 0.0, 0.0, 0.0, 0.0, 0.0, 0.0, 0.0, 0.0, 0.0, 0.0, 0.0, 0.0, 0.0, 0.0, 0.0, 0.0, 0.0, 0.0, 0.0, 0.0, 0.0, 0.0, 0.0, 0.0, 0.0, 0.0, 0.0, 0.0, 0.0, 0.0, 0.0, 0.0, 0.0, 0.0, 0.0, 0.0, 0.0, 0.0, 0.0, 0.0, 0.0, 0.0, 0.0, 0.0, 0.0, 0.0, 0.0, 0.0, 0.0, 0.0, 0.0, 0.0, 0.0, 0.0, 0.0, 0.0, 0.0, 0.0, 0.0, 0.0, 0.0, 0.0, 0.0, 0.0, 0.0, 0.0, 0.0, 0.0, 0.0, 0.0, 0.0, 0.0, 0.0, 0.0, 0.0, 0.0, 0.0, 0.0, 0.0, 0.0, 0.0, 0.0, 0.0, 0.0, 0.0, 0.0, 0.0, 0.0, 0.0, 0.0, 0.0, 0.0, 0.0, 0.0, 0.0, 0.0, 0.0, 0.0, 0.0, 0.0, 0.0, 0.0, 0.0, 0.0, 0.0, 0.0, 0.0, 0.0, 0.0, 0.0, 0.0, 0.0, 0.0, 0.0, 0.0, 0.0, 0.0, 0.0, 0.0, 0.0, 0.0, 0.0, 0.0, 0.0, 0.0, 0.0, 0.0, 0.0, 0.0, 0.0, 0.0, 0.0, 0.0, 0.0, 0.0, 0.0, 0.0, 0.0, 0.0, 0.0, 0.0, 0.0, 0.0, 0.0, 0.0, 0.0, 0.0, 0.0, 0.0, 0.0, 0.0, 0.0, 0.0, 0.0, 0.0, 0.0, 0.0, 0.0, 0.0, 0.0, 0.0, 0.0, 0.0, 0.0, 0.0, 0.0, 0.0, 0.0, 0.0, 0.0, 0.0, 0.0, 0.0, 0.0, 0.0, 0.0, 0.0, 0.0, 0.0, 0.0, 0.0, 0.0, 0.0, 0.0, 0.0, 0.0, 0.0, 0.0, 0.0, 0.0, 0.0, 0.0, 0.0, 0.0, 0.0, 0.0, 0.0, 0.0, 0.0, 0.0, 0.0, 0.0, 0.0, 0.0, 0.0, 0.0, 0.0, 0.0, 0.0, 0.0, 0.0, 0.0, 0.0, 0.0, 0.0, 0.0, 0.0, 0.0, 0.0, 0.0, 0.0, 0.0, 0.0, 0.0, 0.0, 0.0, 0.0, 0.0, 0.0, 0.0, 0.0, 0.0, 0.0, 0.0, 0.0, 0.0, 0.0, 0.0, 0.0, 0.0, 0.0, 0.0, 0.0, 0.0, 0.0, 0.0, 0.0, 0.0, 0.0, 0.0, 0.0, 0.0, 0.0, 0.0, 0.0, 0.0, 0.0, 0.0, 0.0, 0.0, 0.0, 0.0, 0.0, 0.0, 0.0, 0.0, 0.0, 0.0, 0.0, 0.0, 0.0, 0.0, 0.0, 0.0, 0.0, 0.0, 0.0, 0.0, 0.0, 0.0, 0.0, 0.0, 0.0, 0.0, 0.0, 0.0, 0.0, 0.0, 0.0, 0.0, 0.0, 0.0, 0.0, 0.0, 0.0, 0.0, 0.0, 0.0, 0.0, 0.0, 0.0, 0.0, 0.0, 0.0, 0.0, 0.0, 0.0, 0.0, 0.0, 0.0, 0.0, 0.0, 0.0, 0.0, 0.0, 0.0, 0.0, 0.0, 0.0, 0.0, 0.0, 0.0, 0.0, 0.0, 0.0, 0.0, 0.0, 0.0, 0.0, 0.0, 0.0, 0.0, 0.0, 0.0, 0.0, 0.0, 0.0, 0.0, 0.0, 0.0, 0.0, 0.0, 0.0, 0.0, 0.0, 0.0, 0.0, 0.0, 0.0, 0.0, 0.0, 0.0, 0.0, 0.0, 0.0, 0.0, 0.0, 0.0, 0.0, 0.0, 0.0, 0.0, 0.0, 0.0, 0.0, 0.0, 0.0, 0.0, 0.0, 0.0, 0.0, 0.0, 0.0, 0.0, 0.0, 0.0, 0.0, 0.0, 0.0, 0.0, 0.0, 0.0, 0.0, 0.0, 0.0, 0.0, 0.0, 0.0, 0.0, 0.0, 0.0, 0.0, 0.0, 0.0, 0.0, 0.0, 0.0, 0.0, 0.0, 0.0, 0.0, 0.0, 0.0, 0.0, 0.0, 0.0, 0.0, 0.0, 0.0, 0.0, 0.0, 0.0, 0.0, 0.0, 0.0, 0.0, 0.0, 0.0, 0.0, 0.0, 0.0, 0.0, 0.0, 0.0, 0.0, 0.0, 0.0, 0.0, 0.0, 0.0, 0.0, 0.0, 0.0, 0.0, 0.0, 0.0, 0.0, 0.0, 0.0, 0.0, 0.0, 0.0, 0.0, 0.0, 0.0, 0.0, 0.0, 0.0, 0.0, 0.0, 0.0, 0.0, 0.0, 0.0, 0.0, 0.0, 0.0, 0.0, 0.0, 0.0, 0.0, 0.0, 0.0, 0.0, 0.0, 0.0, 0.0, 0.0, 0.0, 0.0, 0.0, 0.0, 0.0, 0.0, 0.0, 0.0, 0.0, 0.0, 0.0, 0.0, 0.0, 0.0, 0.0, 0.0, 0.0, 0.0, 0.0, 0.0, 0.0, 0.0, 0.0, 0.0, 0.0, 0.0, 0.0, 0.0, 0.0, 0.0, 0.0, 0.0, 0.0, 0.0, 0.0, 0.0, 0.0, 0.0, 0.0, 0.0, 0.0, 0.0, 0.0, 0.0, 0.0, 0.0, 0.0, 0.0, 0.0, 0.0, 0.0, 0.0, 0.0, 0.0, 0.0, 0.0, 0.0, 0.0, 0.0, 0.0, 0.0, 0.0, 0.0, 0.0, 0.0, 0.0, 0.0, 0.0, 0.0, 0.0, 0.0, 0.0, 0.0, 0.0, 0.0, 0.0, 0.0, 0.0, 0.0, 0.0, 0.0, 0.0, 0.0, 0.0, 0.0, 0.0, 0.0, 0.0, 0.0, 0.0, 0.0, 0.0, 0.0, 0.0, 0.0, 0.0, 0.0, 0.0, 0.0, 0.0, 0.0, 0.0, 0.0, 0.0, 0.0, 0.0, 0.0, 0.0, 0.0, 0.0, 0.0, 0.0, 0.0, 0.0, 0.0, 0.0, 0.0, 0.0, 0.0, 0.0, 0.0, 0.0, 0.0, 0.0, 0.0, 0.0, 0.0, 0.0, 0.0, 0.0, 0.0, 0.0, 0.0, 0.0, 0.0, 0.0, 0.0, 0.0, 0.0, 0.0, 0.0, 0.0, 0.0, 0.0, 0.0, 0.0, 0.0, 0.0, 0.0, 0.0, 0.0, 0.0, 0.0, 0.0, 0.0, 0.0, 0.0, 0.0, 0.0, 0.0, 0.0, 0.0, 0.0, 0.0, 0.0, 0.0, 0.0, 0.0, 0.0, 0.0, 0.0, 0.0, 0.0, 0.0, 0.0, 0.0, 0.0, 0.0, 0.0, 0.0, 0.0, 0.0, 0.0, 0.0, 0.0, 0.0, 0.0, 0.0, 0.0, 0.0, 0.0, 0.0, 0.0, 0.0, 0.0, 0.0, 0.0, 0.0, 0.0, 0.0, 0.0, 0.0, 0.0, 0.0, 0.0, 0.0, 0.0, 0.0, 0.0, 0.0, 0.0, 0.0, 0.0, 0.0, 0.0, 0.0, 0.0, 0.0, 0.0, 0.0, 0.0, 0.0, 0.0, 0.0, 0.0, 0.0, 0.0, 0.0, 0.0, 0.0, 0.0, 0.0, 0.0, 0.0, 0.0, 0.0, 0.0, 0.0, 0.0, 0.0, 0.0, 0.0, 0.0, 0.0, 0.0, 0.0, 0.0, 0.0, 0.0, 0.0, 0.0, 0.0, 0.0, 0.0, 0.0, 0.0, 0.0, 0.0, 0.0, 0.0, 0.0, 0.0, 0.0, 0.0, 0.0, 0.0, 0.0, 0.0, 0.0, 0.0, 0.0, 0.0, 0.0, 0.0, 0.0, 0.0, 0.0, 0.0, 0.0, 0.0, 0.0, 0.0, 0.0, 0.0, 0.0, 0.0, 0.0, 0.0, 0.0, 0.0, 0.0, 0.0, 0.0, 0.0, 0.0, 0.0, 0.0, 0.0, 0.0, 0.0, 0.0, 0.0, 0.0, 0.0, 0.0, 0.0, 0.0, 0.0, 0.0, 0.0, 0.0, 0.0, 0.0, 0.0, 0.0, 0.0, 0.0, 0.0, 0.0, 0.0, 0.0, 0.0, 0.0, 0.0, 0.0, 0.0, 0.0, 0.0, 0.0, 0.0, 0.0, 0.0, 0.0, 0.0, 0.0, 0.0, 0.0, 0.0, 0.0, 0.0, 0.0, 0.0, 0.0, 0.0, 0.0, 0.0, 0.0, 0.0, 0.0, 0.0, 0.0, 0.0, 0.0, 0.0, 0.0, 0.0, 0.0, 0.0, 0.0])
me_circle_001.update()

# ---- objects
ob_shaft = bpy.data.objects.new('Shaft', me_circle_027)
ob_topper = bpy.data.objects.new('Topper', me_sphere)
ob_collar = bpy.data.objects.new('Collar', me_circle_001)

# ---- transforms, parenting, visibility, modifiers, constraints
ob_shaft.location = (0.0, 0.0, 0.0)
ob_topper.location = (-5.96e-08, -2.98e-08, 20.0)
ob_collar.location = (0.0, 0.0, 0.0)

# ---- collection membership
col_lever_simulacrum.objects.link(ob_shaft)
col_lever_simulacrum.objects.link(ob_topper)
col_lever_simulacrum.objects.link(ob_collar)

# ---- scene / render settings (as saved in the file)
scene.frame_start = 1; scene.frame_end = 250; scene.frame_set(1)
scene.render.engine = 'BLENDER_EEVEE_NEXT'
scene.cycles.sampling_pattern = 'TABULATED_SOBOL'
bpy.context.view_layer.update()

# ---- added for rendering (the .blend has no active camera and no usable light): camera, sun
cam_auto = bpy.data.cameras.new('AutoCamera')
cam_auto.lens = 50.0
cam_auto.sensor_width = 36.0
cam_auto.clip_end = 1318.63
ob_auto_camera = bpy.data.objects.new('AutoCamera', cam_auto)
scene.collection.objects.link(ob_auto_camera)
ob_auto_camera.location = (75.1359, -90.1631, 92.2987)
ob_auto_camera.rotation_euler = (1.09748, -7.21219e-08, 0.694738)
scene.camera = ob_auto_camera
light_auto_sun = bpy.data.lights.new('AutoSun', 'SUN')
light_auto_sun.energy = 3.0
light_auto_sun.angle = 0.0523599
ob_auto_sun = bpy.data.objects.new('AutoSun', light_auto_sun)
scene.collection.objects.link(ob_auto_sun)
ob_auto_sun.rotation_euler = (0.872665, 0.174533, 0.523599)
bpy.context.view_layer.update()

